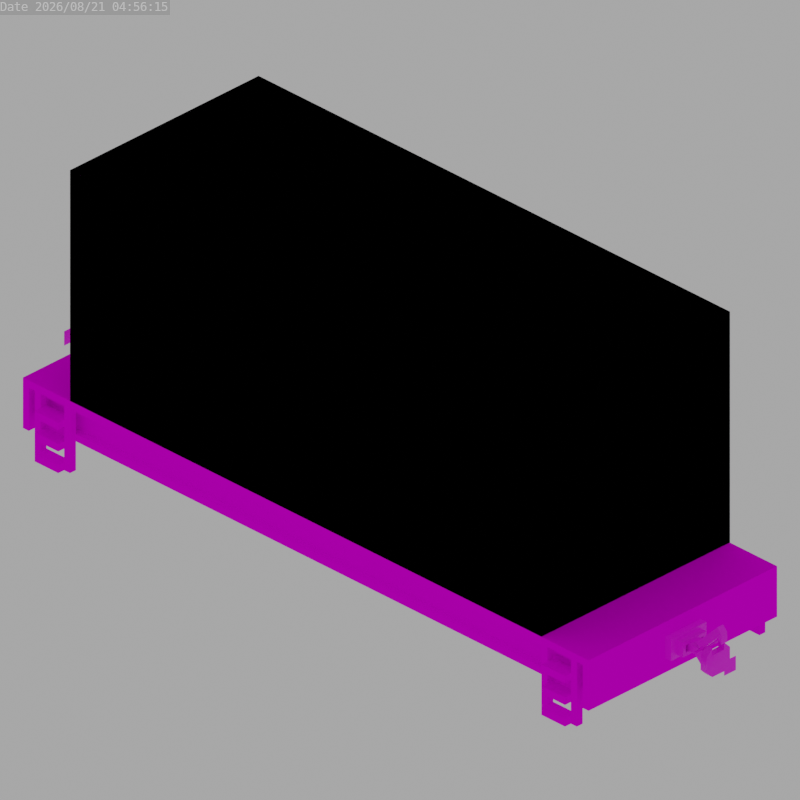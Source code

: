# Source: kitsune_stormpeak_flat_wagon.blend  (saved by Blender 3.6.13; exported with 4.5.12 LTS)
import bpy
from mathutils import Matrix  # noqa: F401  (used for matrix-valued properties, if any)

bpy.ops.wm.read_factory_settings(use_empty=True)
scene = bpy.context.scene
scene.name = 'Scene'

# ---- images (referenced by path relative to the original .blend; pixels are not part of the script)
import os
ASSET_DIR = os.environ.get("B2B_ASSET_DIR", "")  # directory of the original .blend (textures are referenced by path, not embedded)
HERE = os.path.dirname(os.path.abspath(__file__))  # packed textures are extracted next to this script under _unpacked/

def load_image(name, relpath, width, height, colorspace="sRGB"):
    """Load a texture the original file referenced (path relative to the .blend, or extracted next to this script)."""
    p = next((c for c in (os.path.join(HERE, relpath), os.path.join(ASSET_DIR, relpath)) if relpath and os.path.exists(c)), "")
    if p:
        img = bpy.data.images.load(p, check_existing=True)
        img.name = name
    else:  # same state as the original file: an image datablock whose file is absent (Cycles renders it pink)
        img = bpy.data.images.new(name, width, height)
        img.source = "FILE"
        img.filepath = "//" + (relpath or name)
    img.colorspace_settings.name = colorspace
    return img
img_base_png = load_image('base.png', 'base.png', 1024, 1024, 'sRGB')
img_container_png = load_image('container.png', 'container.png', 1024, 1024, 'sRGB')
img_coupler_png = load_image('coupler.png', 'coupler.png', 1024, 1024, 'sRGB')
img_bogie_png = load_image('bogie.png', 'bogie.png', 1024, 1024, 'sRGB')

# ---- materials (node trees are filled in below, after node groups)
mat_base = bpy.data.materials.new('Base')
mat_container = bpy.data.materials.new('Container')
mat_coupler = bpy.data.materials.new('Coupler')
mat_secondary = bpy.data.materials.new('Secondary')
mat_secondary.alpha_threshold = 0.0
mat_secondary.roughness = 0.5
mat_secondary.line_color = (0.0, 0.0, 0.0, 1.0)

# ---- node groups
ng_auto_smooth = bpy.data.node_groups.new('Auto Smooth', 'GeometryNodeTree')
_s = ng_auto_smooth.interface.new_socket(name='Geometry', in_out='OUTPUT', socket_type='NodeSocketGeometry')
_s = ng_auto_smooth.interface.new_socket(name='Geometry', in_out='INPUT', socket_type='NodeSocketGeometry')
_s = ng_auto_smooth.interface.new_socket(name='Angle', in_out='INPUT', socket_type='NodeSocketFloat')
_s.subtype = 'ANGLE'
_s.min_value = 0.0
_s.max_value = 3.142
ng_auto_smooth.is_modifier = True
_N = ng_auto_smooth.nodes; _L = ng_auto_smooth.links
n0 = _N.new('NodeGroupOutput'); n0.name = 'Group Output'; n0.location = (480, -100)
n1 = _N.new('NodeGroupInput'); n1.name = 'Group Input'; n1.location = (-420, -300)
n2 = _N.new('NodeGroupInput'); n2.name = 'Group Input.001'; n2.location = (-60, -100)
n3 = _N.new('GeometryNodeSetShadeSmooth'); n3.name = 'Set Shade Smooth'; n3.location = (120, -100)
n3.domain = 'EDGE'
n4 = _N.new('GeometryNodeSetShadeSmooth'); n4.name = 'Set Shade Smooth.001'; n4.location = (300, -100)
n5 = _N.new('GeometryNodeInputMeshEdgeAngle'); n5.name = 'Edge Angle'; n5.location = (-420, -220)
n6 = _N.new('GeometryNodeInputEdgeSmooth'); n6.name = 'Is Edge Smooth'; n6.location = (-60, -160)
n7 = _N.new('GeometryNodeInputShadeSmooth'); n7.name = 'Is Face Smooth'; n7.location = (-240, -340)
n8 = _N.new('FunctionNodeBooleanMath'); n8.name = 'Boolean Math'; n8.location = (-60, -220)
n9 = _N.new('FunctionNodeCompare'); n9.name = 'Compare'; n9.location = (-240, -180)
n9.operation = 'LESS_EQUAL'
_L.new(n5.outputs[0], n9.inputs[0])
_L.new(n4.outputs[0], n0.inputs[0])
_L.new(n1.outputs[1], n9.inputs[1])
_L.new(n9.outputs[0], n8.inputs[0])
_L.new(n7.outputs[0], n8.inputs[1])
_L.new(n2.outputs[0], n3.inputs[0])
_L.new(n6.outputs[0], n3.inputs[1])
_L.new(n3.outputs[0], n4.inputs[0])
_L.new(n8.outputs[0], n3.inputs[2])
n0.is_active_output = True

# ---- material node trees
mat_base.use_nodes = True; mat_base.node_tree.nodes.clear()
_N = mat_base.node_tree.nodes; _L = mat_base.node_tree.links
n0 = _N.new('ShaderNodeBsdfPrincipled'); n0.name = 'Principled BSDF'; n0.location = (10, 300)
n0.distribution = 'GGX'
n0.subsurface_method = 'RANDOM_WALK_SKIN'
n0.inputs[2].default_value = 0.0
n0.inputs[3].default_value = 1.45
n0.inputs[13].default_value = 0.0
n0.inputs[20].default_value = 0.0
n0.inputs[27].default_value = (0.0, 0.0, 0.0, 1.0)
n1 = _N.new('ShaderNodeOutputMaterial'); n1.name = 'Material Output'; n1.location = (300, 300)
n2 = _N.new('ShaderNodeTexImage'); n2.name = 'Image Texture'; n2.location = (-280, 280)
n2.image = img_base_png
n2.interpolation = 'Closest'
_L.new(n0.outputs[0], n1.inputs[0])
_L.new(n2.outputs[0], n0.inputs[0])
_L.new(n2.outputs[1], n0.inputs[4])
n1.is_active_output = True
mat_container.use_nodes = True; mat_container.node_tree.nodes.clear()
_N = mat_container.node_tree.nodes; _L = mat_container.node_tree.links
n0 = _N.new('ShaderNodeBsdfPrincipled'); n0.name = 'Principled BSDF'; n0.location = (10, 300)
n0.distribution = 'GGX'
n0.subsurface_method = 'RANDOM_WALK_SKIN'
n0.inputs[2].default_value = 0.0
n0.inputs[3].default_value = 1.45
n0.inputs[13].default_value = 0.0
n0.inputs[20].default_value = 0.0
n0.inputs[27].default_value = (0.0, 0.0, 0.0, 1.0)
n1 = _N.new('ShaderNodeOutputMaterial'); n1.name = 'Material Output'; n1.location = (300, 300)
n2 = _N.new('ShaderNodeTexImage'); n2.name = 'Image Texture'; n2.location = (-280, 280)
n2.image = img_container_png
n2.interpolation = 'Closest'
_L.new(n0.outputs[0], n1.inputs[0])
_L.new(n2.outputs[0], n0.inputs[0])
_L.new(n2.outputs[1], n0.inputs[4])
n1.is_active_output = True
mat_coupler.use_nodes = True; mat_coupler.node_tree.nodes.clear()
_N = mat_coupler.node_tree.nodes; _L = mat_coupler.node_tree.links
n0 = _N.new('ShaderNodeBsdfPrincipled'); n0.name = 'Principled BSDF'; n0.location = (10, 300)
n0.distribution = 'GGX'
n0.subsurface_method = 'RANDOM_WALK_SKIN'
n0.inputs[3].default_value = 1.45
n0.inputs[27].default_value = (0.0, 0.0, 0.0, 1.0)
n0.inputs[28].default_value = 1.0
n1 = _N.new('ShaderNodeOutputMaterial'); n1.name = 'Material Output'; n1.location = (300, 300)
n2 = _N.new('ShaderNodeTexImage'); n2.name = 'Image Texture'; n2.location = (-280, 280)
n2.image = img_coupler_png
n2.interpolation = 'Closest'
_L.new(n0.outputs[0], n1.inputs[0])
_L.new(n2.outputs[0], n0.inputs[0])
n1.is_active_output = True
mat_secondary.use_nodes = True; mat_secondary.node_tree.nodes.clear()
_N = mat_secondary.node_tree.nodes; _L = mat_secondary.node_tree.links
n0 = _N.new('ShaderNodeOutputMaterial'); n0.name = 'Material Output'; n0.location = (300, 300)
n1 = _N.new('ShaderNodeBsdfPrincipled'); n1.name = 'Principled BSDF'; n1.location = (10, 300)
n1.distribution = 'GGX'
n1.subsurface_method = 'RANDOM_WALK_SKIN'
n1.inputs[3].default_value = 1.45
n1.inputs[27].default_value = (0.0, 0.0, 0.0, 1.0)
n1.inputs[28].default_value = 1.0
n2 = _N.new('ShaderNodeTexImage'); n2.name = 'Image Texture'; n2.location = (-280, 280)
n2.image = img_bogie_png
n2.interpolation = 'Closest'
_L.new(n1.outputs[0], n0.inputs[0])
_L.new(n2.outputs[0], n1.inputs[0])
_L.new(n2.outputs[1], n1.inputs[4])
n0.is_active_output = True

# ---- world
world_world = bpy.data.worlds.new('World'); scene.world = world_world
world_world.use_nodes = True; world_world.node_tree.nodes.clear()
_N = world_world.node_tree.nodes; _L = world_world.node_tree.links
n0 = _N.new('ShaderNodeOutputWorld'); n0.name = 'World Output'; n0.location = (300, 300)
n1 = _N.new('ShaderNodeBackground'); n1.name = 'Background'; n1.location = (10, 300)
n1.inputs[0].default_value = (0.05088, 0.05088, 0.05088, 1.0)
n1.inputs[1].default_value = 8.0
_L.new(n1.outputs[0], n0.inputs[0])
n0.is_active_output = True
world_world.color = (0.05088, 0.05088, 0.05088)
world_world.use_sun_shadow = False
world_world.sun_shadow_jitter_overblur = 0.0

# ---- cameras
cam_camera = bpy.data.cameras.new('Camera')
cam_camera.type = 'ORTHO'

# ---- meshes
me_cube_007 = bpy.data.meshes.new('Cube.007')
me_cube_007.from_pydata([(-47.0, -16.0, 10.0), (-47.0, -16.0, 11.0), (-47.0, 16.0, 10.0), (-47.0, 16.0, 11.0), (47.0, -16.0, 10.0), (47.0, -16.0, 11.0), (47.0, 16.0, 10.0), (47.0, 16.0, 11.0), (48.0, 16.0, 11.0), (48.0, 16.0, 10.0), (48.0, -16.0, 10.0), (48.0, -16.0, 11.0), (47.0, -16.0, 4.0), (47.0, 16.0, 4.0), (48.0, -16.0, 4.0), (48.0, 16.0, 4.0), (-48.0, 16.0, 10.0), (-48.0, -16.0, 10.0), (-48.0, -16.0, 11.0), (-48.0, 16.0, 11.0), (-47.0, 16.0, 4.0), (-47.0, -16.0, 4.0), (-48.0, 16.0, 4.0), (-48.0, -16.0, 4.0), (0.0, 16.0, 10.0), (0.0, 16.0, 11.0), (0.0, -16.0, 10.0), (0.0, -16.0, 11.0), (-46.0, 15.0, 1.0), (-46.0, 15.0, 10.0), (-46.0, 16.0, 1.0), (-46.0, 16.0, 10.0), (-45.0, 15.0, 1.0), (-45.0, 15.0, 10.0), (-45.0, 16.0, 1.0), (-45.0, 16.0, 10.0), (-41.0, 15.0, 1.0), (-41.0, 15.0, 10.0), (-41.0, 16.0, 1.0), (-41.0, 16.0, 10.0), (-40.0, 15.0, 1.0), (-40.0, 15.0, 10.0), (-40.0, 16.0, 1.0), (-40.0, 16.0, 10.0), (-45.0, 15.0, 7.0), (-45.0, 15.0, 8.0), (-45.0, 17.0, 7.0), (-45.0, 17.0, 8.0), (-41.0, 15.0, 7.0), (-41.0, 15.0, 8.0), (-41.0, 17.0, 7.0), (-41.0, 17.0, 8.0), (-45.0, 15.0, 4.0), (-45.0, 15.0, 5.0), (-45.0, 17.0, 4.0), (-45.0, 17.0, 5.0), (-41.0, 15.0, 4.0), (-41.0, 15.0, 5.0), (-41.0, 17.0, 4.0), (-41.0, 17.0, 5.0), (-45.0, 15.0, 1.0), (-45.0, 15.0, 2.0), (-45.0, 17.0, 1.0), (-45.0, 17.0, 2.0), (-41.0, 15.0, 1.0), (-41.0, 15.0, 2.0), (-41.0, 17.0, 1.0), (-41.0, 17.0, 2.0), (-41.0, -17.0, 2.0), (-41.0, -17.0, 1.0), (-41.0, -15.0, 2.0), (-41.0, -15.0, 1.0), (-45.0, -17.0, 2.0), (-45.0, -17.0, 1.0), (-45.0, -15.0, 2.0), (-45.0, -15.0, 1.0), (-41.0, -17.0, 5.0), (-41.0, -17.0, 4.0), (-41.0, -15.0, 5.0), (-41.0, -15.0, 4.0), (-45.0, -17.0, 5.0), (-45.0, -17.0, 4.0), (-45.0, -15.0, 5.0), (-45.0, -15.0, 4.0), (-41.0, -17.0, 8.0), (-41.0, -17.0, 7.0), (-41.0, -15.0, 8.0), (-41.0, -15.0, 7.0), (-45.0, -17.0, 8.0), (-45.0, -17.0, 7.0), (-45.0, -15.0, 8.0), (-45.0, -15.0, 7.0), (-40.0, -16.0, 10.0), (-40.0, -16.0, 1.0), (-40.0, -15.0, 10.0), (-40.0, -15.0, 1.0), (-41.0, -16.0, 10.0), (-41.0, -16.0, 1.0), (-41.0, -15.0, 10.0), (-41.0, -15.0, 1.0), (-45.0, -16.0, 10.0), (-45.0, -16.0, 1.0), (-45.0, -15.0, 10.0), (-45.0, -15.0, 1.0), (-46.0, -16.0, 10.0), (-46.0, -16.0, 1.0), (-46.0, -15.0, 10.0), (-46.0, -15.0, 1.0), (46.0, -15.0, 1.0), (46.0, -15.0, 10.0), (46.0, -16.0, 1.0), (46.0, -16.0, 10.0), (45.0, -15.0, 1.0), (45.0, -15.0, 10.0), (45.0, -16.0, 1.0), (45.0, -16.0, 10.0), (41.0, -15.0, 1.0), (41.0, -15.0, 10.0), (41.0, -16.0, 1.0), (41.0, -16.0, 10.0), (40.0, -15.0, 1.0), (40.0, -15.0, 10.0), (40.0, -16.0, 1.0), (40.0, -16.0, 10.0), (45.0, -15.0, 7.0), (45.0, -15.0, 8.0), (45.0, -17.0, 7.0), (45.0, -17.0, 8.0), (41.0, -15.0, 7.0), (41.0, -15.0, 8.0), (41.0, -17.0, 7.0), (41.0, -17.0, 8.0), (45.0, -15.0, 4.0), (45.0, -15.0, 5.0), (45.0, -17.0, 4.0), (45.0, -17.0, 5.0), (41.0, -15.0, 4.0), (41.0, -15.0, 5.0), (41.0, -17.0, 4.0), (41.0, -17.0, 5.0), (45.0, -15.0, 1.0), (45.0, -15.0, 2.0), (45.0, -17.0, 1.0), (45.0, -17.0, 2.0), (41.0, -15.0, 1.0), (41.0, -15.0, 2.0), (41.0, -17.0, 1.0), (41.0, -17.0, 2.0), (41.0, 17.0, 2.0), (41.0, 17.0, 1.0), (41.0, 15.0, 2.0), (41.0, 15.0, 1.0), (45.0, 17.0, 2.0), (45.0, 17.0, 1.0), (45.0, 15.0, 2.0), (45.0, 15.0, 1.0), (41.0, 17.0, 5.0), (41.0, 17.0, 4.0), (41.0, 15.0, 5.0), (41.0, 15.0, 4.0), (45.0, 17.0, 5.0), (45.0, 17.0, 4.0), (45.0, 15.0, 5.0), (45.0, 15.0, 4.0), (41.0, 17.0, 8.0), (41.0, 17.0, 7.0), (41.0, 15.0, 8.0), (41.0, 15.0, 7.0), (45.0, 17.0, 8.0), (45.0, 17.0, 7.0), (45.0, 15.0, 8.0), (45.0, 15.0, 7.0), (40.0, 16.0, 10.0), (40.0, 16.0, 1.0), (40.0, 15.0, 10.0), (40.0, 15.0, 1.0), (41.0, 16.0, 10.0), (41.0, 16.0, 1.0), (41.0, 15.0, 10.0), (41.0, 15.0, 1.0), (45.0, 16.0, 10.0), (45.0, 16.0, 1.0), (45.0, 15.0, 10.0), (45.0, 15.0, 1.0), (46.0, 16.0, 10.0), (46.0, 16.0, 1.0), (46.0, 15.0, 10.0), (46.0, 15.0, 1.0), (-47.0, -14.0, 9.0), (-47.0, -13.0, 9.0), (47.0, -14.0, 9.0), (47.0, -13.0, 9.0), (-47.0, -12.0, 10.0), (-47.0, -12.0, 9.0), (47.0, -12.0, 9.0), (47.0, -12.0, 10.0), (-47.0, -15.0, 9.0), (-47.0, -15.0, 10.0), (47.0, -15.0, 10.0), (47.0, -15.0, 9.0), (-47.0, -13.0, 6.0), (-47.0, -14.0, 6.0), (47.0, -13.0, 6.0), (47.0, -14.0, 6.0), (-47.0, -15.0, 6.0), (47.0, -15.0, 6.0), (-47.0, -15.0, 5.0), (47.0, -15.0, 5.0), (47.0, -12.0, 6.0), (-47.0, -12.0, 6.0), (47.0, -12.0, 5.0), (-47.0, -12.0, 5.0), (47.0, 14.0, 9.0), (47.0, 13.0, 9.0), (-47.0, 14.0, 9.0), (-47.0, 13.0, 9.0), (47.0, 12.0, 10.0), (47.0, 12.0, 9.0), (-47.0, 12.0, 9.0), (-47.0, 12.0, 10.0), (47.0, 15.0, 9.0), (47.0, 15.0, 10.0), (-47.0, 15.0, 10.0), (-47.0, 15.0, 9.0), (47.0, 13.0, 6.0), (47.0, 14.0, 6.0), (-47.0, 13.0, 6.0), (-47.0, 14.0, 6.0), (47.0, 15.0, 6.0), (-47.0, 15.0, 6.0), (47.0, 15.0, 5.0), (-47.0, 15.0, 5.0), (-47.0, 12.0, 6.0), (47.0, 12.0, 6.0), (-47.0, 12.0, 5.0), (47.0, 12.0, 5.0), (0.0, -13.0, 9.0), (0.0, -14.0, 9.0), (0.0, -12.0, 9.0), (0.0, -12.0, 10.0), (0.0, -15.0, 9.0), (0.0, -15.0, 10.0), (0.0, -13.0, 6.0), (0.0, -14.0, 6.0), (0.0, -15.0, 6.0), (0.0, -15.0, 5.0), (0.0, -12.0, 6.0), (0.0, -12.0, 5.0), (0.0, 13.0, 9.0), (0.0, 14.0, 9.0), (0.0, 12.0, 9.0), (0.0, 12.0, 10.0), (0.0, 15.0, 9.0), (0.0, 15.0, 10.0), (0.0, 13.0, 6.0), (0.0, 14.0, 6.0), (0.0, 15.0, 6.0), (0.0, 15.0, 5.0), (0.0, 12.0, 6.0), (0.0, 12.0, 5.0), (-47.0, -16.0, 11.0), (-47.0, 16.0, 11.0), (47.0, -16.0, 11.0), (47.0, 16.0, 11.0), (0.0, 16.0, 11.0), (0.0, -16.0, 11.0)], [], [(1, 3, 19, 18), (24, 25, 7, 6), (5, 4, 10, 11), (26, 27, 1, 0), (24, 6, 4, 26), (9, 8, 11, 10), (9, 10, 14, 15), (7, 5, 11, 8), (6, 7, 8, 9), (12, 13, 15, 14), (4, 6, 13, 12), (6, 9, 15, 13), (10, 4, 12, 14), (17, 18, 19, 16), (16, 2, 20, 22), (3, 2, 16, 19), (0, 1, 18, 17), (20, 21, 23, 22), (2, 0, 21, 20), (0, 17, 23, 21), (17, 16, 22, 23), (4, 5, 27, 26), (2, 3, 25, 24), (2, 24, 26, 0), (28, 29, 31, 30), (30, 31, 35, 34), (34, 35, 33, 32), (32, 33, 29, 28), (30, 34, 32, 28), (54, 55, 59, 58), (36, 37, 39, 38), (38, 39, 43, 42), (42, 43, 41, 40), (40, 41, 37, 36), (38, 42, 40, 36), (52, 53, 55, 54), (44, 45, 47, 46), (46, 47, 51, 50), (50, 51, 49, 48), (48, 49, 45, 44), (46, 50, 48, 44), (51, 47, 45, 49), (58, 59, 57, 56), (56, 57, 53, 52), (54, 58, 56, 52), (59, 55, 53, 57), (62, 63, 67, 66), (60, 61, 63, 62), (66, 67, 65, 64), (64, 65, 61, 60), (62, 66, 64, 60), (67, 63, 61, 65), (68, 70, 74, 72), (73, 75, 71, 69), (71, 75, 74, 70), (69, 71, 70, 68), (75, 73, 72, 74), (73, 69, 68, 72), (76, 78, 82, 80), (81, 83, 79, 77), (79, 83, 82, 78), (77, 79, 78, 76), (84, 86, 90, 88), (89, 91, 87, 85), (87, 91, 90, 86), (85, 87, 86, 84), (89, 85, 84, 88), (91, 89, 88, 90), (83, 81, 80, 82), (97, 99, 95, 93), (95, 99, 98, 94), (93, 95, 94, 92), (97, 93, 92, 96), (99, 97, 96, 98), (81, 77, 76, 80), (105, 107, 103, 101), (103, 107, 106, 102), (101, 103, 102, 100), (105, 101, 100, 104), (107, 105, 104, 106), (108, 109, 111, 110), (110, 111, 115, 114), (114, 115, 113, 112), (112, 113, 109, 108), (110, 114, 112, 108), (134, 135, 139, 138), (116, 117, 119, 118), (118, 119, 123, 122), (122, 123, 121, 120), (120, 121, 117, 116), (118, 122, 120, 116), (132, 133, 135, 134), (124, 125, 127, 126), (126, 127, 131, 130), (130, 131, 129, 128), (128, 129, 125, 124), (126, 130, 128, 124), (131, 127, 125, 129), (138, 139, 137, 136), (136, 137, 133, 132), (134, 138, 136, 132), (139, 135, 133, 137), (142, 143, 147, 146), (140, 141, 143, 142), (146, 147, 145, 144), (144, 145, 141, 140), (142, 146, 144, 140), (147, 143, 141, 145), (148, 150, 154, 152), (153, 155, 151, 149), (151, 155, 154, 150), (149, 151, 150, 148), (155, 153, 152, 154), (153, 149, 148, 152), (156, 158, 162, 160), (161, 163, 159, 157), (159, 163, 162, 158), (157, 159, 158, 156), (164, 166, 170, 168), (169, 171, 167, 165), (167, 171, 170, 166), (165, 167, 166, 164), (169, 165, 164, 168), (171, 169, 168, 170), (163, 161, 160, 162), (177, 179, 175, 173), (175, 179, 178, 174), (173, 175, 174, 172), (177, 173, 172, 176), (179, 177, 176, 178), (161, 157, 156, 160), (185, 187, 183, 181), (183, 187, 186, 182), (181, 183, 182, 180), (185, 181, 180, 184), (187, 185, 184, 186), (237, 188, 201, 243), (238, 239, 195, 194), (236, 189, 193, 238), (240, 241, 197, 196), (237, 190, 199, 240), (236, 191, 202, 242), (244, 204, 206, 245), (243, 201, 204, 244), (246, 208, 210, 247), (242, 202, 208, 246), (249, 212, 225, 255), (250, 251, 219, 218), (248, 213, 217, 250), (252, 253, 221, 220), (249, 214, 223, 252), (248, 215, 226, 254), (192, 197, 241, 239), (256, 228, 230, 257), (255, 225, 228, 256), (258, 232, 234, 259), (254, 226, 232, 258), (233, 258, 259, 235), (229, 256, 257, 231), (257, 230, 235, 259), (227, 255, 256, 229), (224, 254, 258, 233), (223, 222, 253, 252), (217, 216, 251, 250), (231, 257, 259, 234), (214, 249, 255, 227), (212, 249, 252, 220), (253, 222, 219, 251), (215, 248, 250, 218), (213, 248, 254, 224), (209, 246, 247, 211), (205, 244, 245, 207), (216, 221, 253, 251), (245, 206, 211, 247), (203, 243, 244, 205), (200, 242, 246, 209), (199, 198, 241, 240), (193, 192, 239, 238), (207, 245, 247, 210), (190, 237, 243, 203), (188, 237, 240, 196), (241, 198, 195, 239), (191, 236, 238, 194), (189, 236, 242, 200), (264, 261, 260, 265), (263, 264, 265, 262)])
me_cube_007.polygons.foreach_set('use_smooth', [True] * 186)
_k = set([(0, 1), (0, 2), (0, 17), (0, 21), (0, 26), (1, 3), (1, 18), (1, 27), (2, 3), (2, 16), (2, 20), (2, 24), (3, 19), (3, 25), (4, 5), (4, 6), (4, 10), (4, 12), (4, 26), (5, 7), (5, 11), (5, 27), (6, 7), (6, 9), (6, 13), (6, 24), (7, 8), (7, 25), (8, 9), (8, 11), (9, 10), (9, 15), (10, 11), (10, 14), (12, 13), (12, 14), (13, 15), (14, 15), (16, 17), (16, 19), (16, 22), (17, 18), (17, 23), (18, 19), (20, 21), (20, 22), (21, 23), (22, 23), (24, 25), (24, 26), (26, 27), (28, 29), (28, 30), (28, 32), (29, 31), (29, 33), (30, 31), (30, 34), (31, 35), (32, 33), (32, 34), (33, 35), (34, 35), (36, 37), (36, 38), (36, 40), (37, 39), (37, 41), (38, 39), (38, 42), (39, 43), (40, 41), (40, 42), (41, 43), (42, 43), (44, 45), (44, 46), (44, 48), (45, 47), (45, 49), (46, 47), (46, 50), (47, 51), (48, 49), (48, 50), (49, 51), (50, 51), (52, 53), (52, 54), (52, 56), (53, 55), (53, 57), (54, 55), (54, 58), (55, 59), (56, 57), (56, 58), (57, 59), (58, 59), (60, 61), (60, 62), (60, 64), (61, 63), (61, 65), (62, 63), (62, 66), (63, 67), (64, 65), (64, 66), (65, 67), (66, 67), (68, 69), (68, 70), (68, 72), (69, 71), (69, 73), (70, 71), (70, 74), (71, 75), (72, 73), (72, 74), (73, 75), (74, 75), (76, 77), (76, 78), (76, 80), (77, 79), (77, 81), (78, 79), (78, 82), (79, 83), (80, 81), (80, 82), (81, 83), (82, 83), (84, 85), (84, 86), (84, 88), (85, 87), (85, 89), (86, 87), (86, 90), (87, 91), (88, 89), (88, 90), (89, 91), (90, 91), (92, 93), (92, 94), (92, 96), (93, 95), (93, 97), (94, 95), (94, 98), (95, 99), (96, 97), (96, 98), (97, 99), (98, 99), (100, 101), (100, 102), (100, 104), (101, 103), (101, 105), (102, 103), (102, 106), (103, 107), (104, 105), (104, 106), (105, 107), (106, 107), (108, 109), (108, 110), (108, 112), (109, 111), (109, 113), (110, 111), (110, 114), (111, 115), (112, 113), (112, 114), (113, 115), (114, 115), (116, 117), (116, 118), (116, 120), (117, 119), (117, 121), (118, 119), (118, 122), (119, 123), (120, 121), (120, 122), (121, 123), (122, 123), (124, 125), (124, 126), (124, 128), (125, 127), (125, 129), (126, 127), (126, 130), (127, 131), (128, 129), (128, 130), (129, 131), (130, 131), (132, 133), (132, 134), (132, 136), (133, 135), (133, 137), (134, 135), (134, 138), (135, 139), (136, 137), (136, 138), (137, 139), (138, 139), (140, 141), (140, 142), (140, 144), (141, 143), (141, 145), (142, 143), (142, 146), (143, 147), (144, 145), (144, 146), (145, 147), (146, 147), (148, 149), (148, 150), (148, 152), (149, 151), (149, 153), (150, 151), (150, 154), (151, 155), (152, 153), (152, 154), (153, 155), (154, 155), (156, 157), (156, 158), (156, 160), (157, 159), (157, 161), (158, 159), (158, 162), (159, 163), (160, 161), (160, 162), (161, 163), (162, 163), (164, 165), (164, 166), (164, 168), (165, 167), (165, 169), (166, 167), (166, 170), (167, 171), (168, 169), (168, 170), (169, 171), (170, 171), (172, 173), (172, 174), (172, 176), (173, 175), (173, 177), (174, 175), (174, 178), (175, 179), (176, 177), (176, 178), (177, 179), (178, 179), (180, 181), (180, 182), (180, 184), (181, 183), (181, 185), (182, 183), (182, 186), (183, 187), (184, 185), (184, 186), (185, 187), (186, 187), (188, 196), (188, 201), (188, 237), (189, 193), (189, 200), (189, 236), (190, 199), (190, 203), (190, 237), (191, 194), (191, 202), (191, 236), (192, 193), (192, 197), (192, 239), (193, 238), (194, 195), (194, 238), (195, 198), (195, 239), (196, 197), (196, 240), (197, 241), (198, 199), (198, 241), (199, 240), (200, 209), (200, 242), (201, 204), (201, 243), (202, 208), (202, 242), (203, 205), (203, 243), (204, 206), (204, 244), (205, 207), (205, 244), (206, 211), (206, 245), (207, 210), (207, 245), (208, 210), (208, 246), (209, 211), (209, 246), (210, 247), (211, 247), (212, 220), (212, 225), (212, 249), (213, 217), (213, 224), (213, 248), (214, 223), (214, 227), (214, 249), (215, 218), (215, 226), (215, 248), (216, 217), (216, 221), (216, 251), (217, 250), (218, 219), (218, 250), (219, 222), (219, 251), (220, 221), (220, 252), (221, 253), (222, 223), (222, 253), (223, 252), (224, 233), (224, 254), (225, 228), (225, 255), (226, 232), (226, 254), (227, 229), (227, 255), (228, 230), (228, 256), (229, 231), (229, 256), (230, 235), (230, 257), (231, 234), (231, 257), (232, 234), (232, 258), (233, 235), (233, 258), (234, 259), (235, 259), (236, 238), (236, 242), (237, 240), (237, 243), (238, 239), (239, 241), (240, 241), (242, 246), (243, 244), (244, 245), (245, 247), (246, 247), (248, 250), (248, 254), (249, 252), (249, 255), (250, 251), (251, 253), (252, 253), (254, 258), (255, 256), (256, 257), (257, 259), (258, 259), (260, 261), (260, 265), (261, 264), (262, 263), (262, 265), (263, 264), (264, 265)])
me_cube_007.attributes.new('sharp_edge', 'BOOLEAN', 'EDGE').data.foreach_set('value', [ (min(e.vertices), max(e.vertices)) in _k for e in me_cube_007.edges])
_uv = me_cube_007.uv_layers.new(name='UVMap')
_uv.uv.foreach_set('vector', [0.2578, 0.25, 0.2578, 0.0, 0.25, 0.0, 0.25, 0.25, 0.6328, 0.2578, 0.6328, 0.25, 0.2578, 0.25, 0.2578, 0.2578, 0.2578, 0.25, 0.2578, 0.2578, 0.25, 0.2578, 0.25, 0.25, 0.6328, 0.2578, 0.6328, 0.25, 0.2578, 0.25, 0.2578, 0.2578, 1.49e-08, 0.3672, 0.0, 0.0, 0.25, 0.0, 0.25, 0.3672, 0.3359, 0.5156, 0.3281, 0.5156, 0.3281, 0.2656, 0.3359, 0.2656, 0.3359, 0.5156, 0.3359, 0.2656, 0.3828, 0.2656, 0.3828, 0.5156, 0.2578, 0.0, 0.2578, 0.25, 0.25, 0.25, 0.25, 0.0, 0.2578, 0.2578, 0.2578, 0.25, 0.25, 0.25, 0.25, 0.2578, 0.25, 0.4141, 0.0, 0.4141, 0.0, 0.4219, 0.25, 0.4219, 0.25, 0.3672, 0.0, 0.3672, 0.0, 0.4141, 0.25, 0.4141, 0.2578, 0.2578, 0.25, 0.2578, 0.25, 0.3047, 0.2578, 0.3047, 0.25, 0.2578, 0.2578, 0.2578, 0.2578, 0.3047, 0.25, 0.3047, 0.3359, 0.2656, 0.3281, 0.2656, 0.3281, 0.5156, 0.3359, 0.5156, 0.25, 0.2578, 0.2578, 0.2578, 0.2578, 0.3047, 0.25, 0.3047, 0.2578, 0.25, 0.2578, 0.2578, 0.25, 0.2578, 0.25, 0.25, 0.2578, 0.2578, 0.2578, 0.25, 0.25, 0.25, 0.25, 0.2578, 0.0, 0.4219, 0.25, 0.4219, 0.25, 0.4141, 0.0, 0.4141, 0.0, 0.3672, 0.25, 0.3672, 0.25, 0.4141, 0.0, 0.4141, 0.2578, 0.2578, 0.25, 0.2578, 0.25, 0.3047, 0.2578, 0.3047, 0.3359, 0.2656, 0.3359, 0.5156, 0.3828, 0.5156, 0.3828, 0.2656, 0.2578, 0.2578, 0.2578, 0.25, 0.6328, 0.25, 0.6328, 0.2578, 0.2578, 0.2578, 0.2578, 0.25, 0.6328, 0.25, 0.6328, 0.2578, 0.0, 0.3672, 0.0, 0.0, 0.25, 0.0, 0.25, 0.3672, 0.2578, 0.5, 0.3281, 0.5, 0.3281, 0.4922, 0.2578, 0.4922, 0.2578, 0.3047, 0.3281, 0.3047, 0.3281, 0.2969, 0.2578, 0.2969, 0.2578, 0.5078, 0.3281, 0.5078, 0.3281, 0.5156, 0.2578, 0.5156, 0.2578, 0.3906, 0.3281, 0.3906, 0.3281, 0.3984, 0.2578, 0.3984, 0.3281, 0.4609, 0.3281, 0.4531, 0.3203, 0.4531, 0.3203, 0.4609, 0.2812, 0.3359, 0.2891, 0.3359, 0.2891, 0.3047, 0.2812, 0.3047, 0.2578, 0.5312, 0.3281, 0.5312, 0.3281, 0.5234, 0.2578, 0.5234, 0.2578, 0.3438, 0.3281, 0.3438, 0.3281, 0.3359, 0.2578, 0.3359, 0.2578, 0.5391, 0.3281, 0.5391, 0.3281, 0.5469, 0.2578, 0.5469, 0.2578, 0.3516, 0.3281, 0.3516, 0.3281, 0.3594, 0.2578, 0.3594, 0.3281, 0.4844, 0.3281, 0.4766, 0.3203, 0.4766, 0.3203, 0.4844, 0.2812, 0.4609, 0.2891, 0.4609, 0.2891, 0.4453, 0.2812, 0.4453, 0.2969, 0.4609, 0.3047, 0.4609, 0.3047, 0.4453, 0.2969, 0.4453, 0.3047, 0.3359, 0.3125, 0.3359, 0.3125, 0.3047, 0.3047, 0.3047, 0.2969, 0.4688, 0.3047, 0.4688, 0.3047, 0.4844, 0.2969, 0.4844, 0.3047, 0.3594, 0.3125, 0.3594, 0.3125, 0.3906, 0.3047, 0.3906, 0.3281, 0.4375, 0.3281, 0.4062, 0.3125, 0.4062, 0.3125, 0.4375, 0.3203, 0.2578, 0.3203, 0.2891, 0.3047, 0.2891, 0.3047, 0.2578, 0.2812, 0.4688, 0.2891, 0.4688, 0.2891, 0.4844, 0.2812, 0.4844, 0.2812, 0.3594, 0.2891, 0.3594, 0.2891, 0.3906, 0.2812, 0.3906, 0.3047, 0.4375, 0.3047, 0.4062, 0.2891, 0.4062, 0.2891, 0.4375, 0.2969, 0.2578, 0.2969, 0.2891, 0.2812, 0.2891, 0.2812, 0.2578, 0.2578, 0.3359, 0.2656, 0.3359, 0.2656, 0.3047, 0.2578, 0.3047, 0.2656, 0.4609, 0.2734, 0.4609, 0.2734, 0.4453, 0.2656, 0.4453, 0.2656, 0.4688, 0.2734, 0.4688, 0.2734, 0.4844, 0.2656, 0.4844, 0.2578, 0.3594, 0.2656, 0.3594, 0.2656, 0.3906, 0.2578, 0.3906, 0.2812, 0.4375, 0.2812, 0.4062, 0.2656, 0.4062, 0.2656, 0.4375, 0.2734, 0.2578, 0.2734, 0.2891, 0.2578, 0.2891, 0.2578, 0.2578, 0.2734, 0.2578, 0.2578, 0.2578, 0.2578, 0.2891, 0.2734, 0.2891, 0.2812, 0.4375, 0.2656, 0.4375, 0.2656, 0.4062, 0.2812, 0.4062, 0.2578, 0.3594, 0.2578, 0.3906, 0.2656, 0.3906, 0.2656, 0.3594, 0.2656, 0.4688, 0.2656, 0.4844, 0.2734, 0.4844, 0.2734, 0.4688, 0.2656, 0.4609, 0.2656, 0.4453, 0.2734, 0.4453, 0.2734, 0.4609, 0.2578, 0.3359, 0.2578, 0.3047, 0.2656, 0.3047, 0.2656, 0.3359, 0.2969, 0.2578, 0.2812, 0.2578, 0.2812, 0.2891, 0.2969, 0.2891, 0.3047, 0.4375, 0.2891, 0.4375, 0.2891, 0.4062, 0.3047, 0.4062, 0.2812, 0.3594, 0.2812, 0.3906, 0.2891, 0.3906, 0.2891, 0.3594, 0.2812, 0.4688, 0.2812, 0.4844, 0.2891, 0.4844, 0.2891, 0.4688, 0.3203, 0.2578, 0.3047, 0.2578, 0.3047, 0.2891, 0.3203, 0.2891, 0.3281, 0.4375, 0.3125, 0.4375, 0.3125, 0.4062, 0.3281, 0.4062, 0.3047, 0.3594, 0.3047, 0.3906, 0.3125, 0.3906, 0.3125, 0.3594, 0.2969, 0.4688, 0.2969, 0.4844, 0.3047, 0.4844, 0.3047, 0.4688, 0.3047, 0.3359, 0.3047, 0.3047, 0.3125, 0.3047, 0.3125, 0.3359, 0.2969, 0.4609, 0.2969, 0.4453, 0.3047, 0.4453, 0.3047, 0.4609, 0.2812, 0.4609, 0.2812, 0.4453, 0.2891, 0.4453, 0.2891, 0.4609, 0.3281, 0.4844, 0.3203, 0.4844, 0.3203, 0.4766, 0.3281, 0.4766, 0.2578, 0.3516, 0.2578, 0.3594, 0.3281, 0.3594, 0.3281, 0.3516, 0.2578, 0.5391, 0.2578, 0.5469, 0.3281, 0.5469, 0.3281, 0.5391, 0.2578, 0.3438, 0.2578, 0.3359, 0.3281, 0.3359, 0.3281, 0.3438, 0.2578, 0.5312, 0.2578, 0.5234, 0.3281, 0.5234, 0.3281, 0.5312, 0.2812, 0.3359, 0.2812, 0.3047, 0.2891, 0.3047, 0.2891, 0.3359, 0.3281, 0.4609, 0.3203, 0.4609, 0.3203, 0.4531, 0.3281, 0.4531, 0.2578, 0.3906, 0.2578, 0.3984, 0.3281, 0.3984, 0.3281, 0.3906, 0.2578, 0.5078, 0.2578, 0.5156, 0.3281, 0.5156, 0.3281, 0.5078, 0.2578, 0.3047, 0.2578, 0.2969, 0.3281, 0.2969, 0.3281, 0.3047, 0.2578, 0.5, 0.2578, 0.4922, 0.3281, 0.4922, 0.3281, 0.5, 0.2578, 0.5, 0.3281, 0.5, 0.3281, 0.4922, 0.2578, 0.4922, 0.2578, 0.3047, 0.3281, 0.3047, 0.3281, 0.2969, 0.2578, 0.2969, 0.2578, 0.5078, 0.3281, 0.5078, 0.3281, 0.5156, 0.2578, 0.5156, 0.2578, 0.3906, 0.3281, 0.3906, 0.3281, 0.3984, 0.2578, 0.3984, 0.3281, 0.4609, 0.3281, 0.4531, 0.3203, 0.4531, 0.3203, 0.4609, 0.2812, 0.3359, 0.2891, 0.3359, 0.2891, 0.3047, 0.2812, 0.3047, 0.2578, 0.5312, 0.3281, 0.5312, 0.3281, 0.5234, 0.2578, 0.5234, 0.2578, 0.3438, 0.3281, 0.3438, 0.3281, 0.3359, 0.2578, 0.3359, 0.2578, 0.5391, 0.3281, 0.5391, 0.3281, 0.5469, 0.2578, 0.5469, 0.2578, 0.3516, 0.3281, 0.3516, 0.3281, 0.3594, 0.2578, 0.3594, 0.3281, 0.4844, 0.3281, 0.4766, 0.3203, 0.4766, 0.3203, 0.4844, 0.2812, 0.4609, 0.2891, 0.4609, 0.2891, 0.4453, 0.2812, 0.4453, 0.2969, 0.4609, 0.3047, 0.4609, 0.3047, 0.4453, 0.2969, 0.4453, 0.3047, 0.3359, 0.3125, 0.3359, 0.3125, 0.3047, 0.3047, 0.3047, 0.2969, 0.4688, 0.3047, 0.4688, 0.3047, 0.4844, 0.2969, 0.4844, 0.3047, 0.3594, 0.3125, 0.3594, 0.3125, 0.3906, 0.3047, 0.3906, 0.3281, 0.4375, 0.3281, 0.4062, 0.3125, 0.4062, 0.3125, 0.4375, 0.3203, 0.2578, 0.3203, 0.2891, 0.3047, 0.2891, 0.3047, 0.2578, 0.2812, 0.4688, 0.2891, 0.4688, 0.2891, 0.4844, 0.2812, 0.4844, 0.2812, 0.3594, 0.2891, 0.3594, 0.2891, 0.3906, 0.2812, 0.3906, 0.3047, 0.4375, 0.3047, 0.4062, 0.2891, 0.4062, 0.2891, 0.4375, 0.2969, 0.2578, 0.2969, 0.2891, 0.2812, 0.2891, 0.2812, 0.2578, 0.2578, 0.3359, 0.2656, 0.3359, 0.2656, 0.3047, 0.2578, 0.3047, 0.2656, 0.4609, 0.2734, 0.4609, 0.2734, 0.4453, 0.2656, 0.4453, 0.2656, 0.4688, 0.2734, 0.4688, 0.2734, 0.4844, 0.2656, 0.4844, 0.2578, 0.3594, 0.2656, 0.3594, 0.2656, 0.3906, 0.2578, 0.3906, 0.2812, 0.4375, 0.2812, 0.4062, 0.2656, 0.4062, 0.2656, 0.4375, 0.2734, 0.2578, 0.2734, 0.2891, 0.2578, 0.2891, 0.2578, 0.2578, 0.2734, 0.2578, 0.2578, 0.2578, 0.2578, 0.2891, 0.2734, 0.2891, 0.2812, 0.4375, 0.2656, 0.4375, 0.2656, 0.4062, 0.2812, 0.4062, 0.2578, 0.3594, 0.2578, 0.3906, 0.2656, 0.3906, 0.2656, 0.3594, 0.2656, 0.4688, 0.2656, 0.4844, 0.2734, 0.4844, 0.2734, 0.4688, 0.2656, 0.4609, 0.2656, 0.4453, 0.2734, 0.4453, 0.2734, 0.4609, 0.2578, 0.3359, 0.2578, 0.3047, 0.2656, 0.3047, 0.2656, 0.3359, 0.2969, 0.2578, 0.2812, 0.2578, 0.2812, 0.2891, 0.2969, 0.2891, 0.3047, 0.4375, 0.2891, 0.4375, 0.2891, 0.4062, 0.3047, 0.4062, 0.2812, 0.3594, 0.2812, 0.3906, 0.2891, 0.3906, 0.2891, 0.3594, 0.2812, 0.4688, 0.2812, 0.4844, 0.2891, 0.4844, 0.2891, 0.4688, 0.3203, 0.2578, 0.3047, 0.2578, 0.3047, 0.2891, 0.3203, 0.2891, 0.3281, 0.4375, 0.3125, 0.4375, 0.3125, 0.4062, 0.3281, 0.4062, 0.3047, 0.3594, 0.3047, 0.3906, 0.3125, 0.3906, 0.3125, 0.3594, 0.2969, 0.4688, 0.2969, 0.4844, 0.3047, 0.4844, 0.3047, 0.4688, 0.3047, 0.3359, 0.3047, 0.3047, 0.3125, 0.3047, 0.3125, 0.3359, 0.2969, 0.4609, 0.2969, 0.4453, 0.3047, 0.4453, 0.3047, 0.4609, 0.2812, 0.4609, 0.2812, 0.4453, 0.2891, 0.4453, 0.2891, 0.4609, 0.3281, 0.4844, 0.3203, 0.4844, 0.3203, 0.4766, 0.3281, 0.4766, 0.2578, 0.3516, 0.2578, 0.3594, 0.3281, 0.3594, 0.3281, 0.3516, 0.2578, 0.5391, 0.2578, 0.5469, 0.3281, 0.5469, 0.3281, 0.5391, 0.2578, 0.3438, 0.2578, 0.3359, 0.3281, 0.3359, 0.3281, 0.3438, 0.2578, 0.5312, 0.2578, 0.5234, 0.3281, 0.5234, 0.3281, 0.5312, 0.2812, 0.3359, 0.2812, 0.3047, 0.2891, 0.3047, 0.2891, 0.3359, 0.3281, 0.4609, 0.3203, 0.4609, 0.3203, 0.4531, 0.3281, 0.4531, 0.2578, 0.3906, 0.2578, 0.3984, 0.3281, 0.3984, 0.3281, 0.3906, 0.2578, 0.5078, 0.2578, 0.5156, 0.3281, 0.5156, 0.3281, 0.5078, 0.2578, 0.3047, 0.2578, 0.2969, 0.3281, 0.2969, 0.3281, 0.3047, 0.2578, 0.5, 0.2578, 0.4922, 0.3281, 0.4922, 0.3281, 0.5, 0.6328, 0.1094, 1.0, 0.1094, 1.0, 0.08594, 0.6328, 0.08594, 0.6328, 0.01562, 0.6328, 0.02344, 1.0, 0.02344, 1.0, 0.01562, 0.6328, 0.007812, 1.0, 0.007812, 1.0, 0.01562, 0.6328, 0.01562, 0.6328, 0.07812, 0.6328, 0.08594, 1.0, 0.08594, 1.0, 0.07812, 0.6328, 0.1406, 1.0, 0.1406, 1.0, 0.1328, 0.6328, 0.1328, 0.6328, 0.07031, 1.0, 0.07031, 1.0, 0.04688, 0.6328, 0.04688, 0.6328, 0.03125, 1.0, 0.03125, 1.0, 0.02344, 0.6328, 0.02344, 0.6328, 0.03906, 1.0, 0.03906, 1.0, 0.03125, 0.6328, 0.03125, 0.6328, 0.04688, 1.0, 0.04688, 1.0, 0.03906, 0.6328, 0.03906, 0.6328, 0.07031, 1.0, 0.07031, 1.0, 0.07812, 0.6328, 0.07812, 0.6328, 0.1094, 1.0, 0.1094, 1.0, 0.08594, 0.6328, 0.08594, 0.6328, 0.01562, 0.6328, 0.02344, 1.0, 0.02344, 1.0, 0.01562, 0.6328, 0.007812, 1.0, 0.007812, 1.0, 0.01562, 0.6328, 0.01562, 0.6328, 0.07812, 0.6328, 0.08594, 1.0, 0.08594, 1.0, 0.07812, 0.6328, 0.1406, 1.0, 0.1406, 1.0, 0.1328, 0.6328, 0.1328, 0.6328, 0.07031, 1.0, 0.07031, 1.0, 0.04688, 0.6328, 0.04688, 1.0, 0.1172, 1.0, 0.1172, 0.6328, 0.1172, 0.6328, 0.1172, 0.6328, 0.03125, 1.0, 0.03125, 1.0, 0.02344, 0.6328, 0.02344, 0.6328, 0.03906, 1.0, 0.03906, 1.0, 0.03125, 0.6328, 0.03125, 0.6328, 0.04688, 1.0, 0.04688, 1.0, 0.03906, 0.6328, 0.03906, 0.6328, 0.07031, 1.0, 0.07031, 1.0, 0.07812, 0.6328, 0.07812, 1.0, 0.04688, 0.6328, 0.04688, 0.6328, 0.03906, 1.0, 0.03906, 1.0, 0.03125, 0.6328, 0.03125, 0.6328, 0.02344, 1.0, 0.02344, 0.6328, 0.1406, 1.0, 0.1406, 1.0, 0.1641, 0.6328, 0.1641, 1.0, 0.03906, 0.6328, 0.03906, 0.6328, 0.03125, 1.0, 0.03125, 1.0, 0.07031, 0.6328, 0.07031, 0.6328, 0.07812, 1.0, 0.07812, 1.0, 0.07812, 1.0, 0.08594, 0.6328, 0.08594, 0.6328, 0.07812, 1.0, 0.01562, 1.0, 0.02344, 0.6328, 0.02344, 0.6328, 0.01562, 1.0, 0.1406, 0.6328, 0.1406, 0.6328, 0.1641, 1.0, 0.1641, 1.0, 0.1094, 0.6328, 0.1094, 0.6328, 0.08594, 1.0, 0.08594, 1.0, 0.1406, 0.6328, 0.1406, 0.6328, 0.1328, 1.0, 0.1328, 0.6328, 0.1172, 1.0, 0.1172, 1.0, 0.1172, 0.6328, 0.1172, 1.0, 0.007812, 0.6328, 0.007812, 0.6328, 0.01562, 1.0, 0.01562, 1.0, 0.07031, 0.6328, 0.07031, 0.6328, 0.04688, 1.0, 0.04688, 1.0, 0.04688, 0.6328, 0.04688, 0.6328, 0.03906, 1.0, 0.03906, 1.0, 0.03125, 0.6328, 0.03125, 0.6328, 0.02344, 1.0, 0.02344, 1.0, 0.1172, 1.0, 0.1172, 0.6328, 0.1172, 0.6328, 0.1172, 0.6328, 0.1406, 1.0, 0.1406, 1.0, 0.1641, 0.6328, 0.1641, 1.0, 0.03906, 0.6328, 0.03906, 0.6328, 0.03125, 1.0, 0.03125, 1.0, 0.07031, 0.6328, 0.07031, 0.6328, 0.07812, 1.0, 0.07812, 1.0, 0.07812, 1.0, 0.08594, 0.6328, 0.08594, 0.6328, 0.07812, 1.0, 0.01562, 1.0, 0.02344, 0.6328, 0.02344, 0.6328, 0.01562, 1.0, 0.1406, 0.6328, 0.1406, 0.6328, 0.1641, 1.0, 0.1641, 1.0, 0.1094, 0.6328, 0.1094, 0.6328, 0.08594, 1.0, 0.08594, 1.0, 0.1406, 0.6328, 0.1406, 0.6328, 0.1328, 1.0, 0.1328, 0.6328, 0.1172, 1.0, 0.1172, 1.0, 0.1172, 0.6328, 0.1172, 1.0, 0.007812, 0.6328, 0.007812, 0.6328, 0.01562, 1.0, 0.01562, 1.0, 0.07031, 0.6328, 0.07031, 0.6328, 0.04688, 1.0, 0.04688, 0.6328, 0.0, 0.2578, 0.0, 0.2578, 0.25, 0.6328, 0.25, 0.6328, 0.0, 0.2578, 1.49e-08, 0.2578, 0.25, 0.6328, 0.25])
me_cube_007.materials.append(mat_base)
me_cube_007.update()
me_cube = bpy.data.meshes.new('Cube')
me_cube.from_pydata([(-2.5, -1.0, -1.0), (-2.5, -1.0, 1.0), (-2.5, 1.0, -1.0), (-2.5, 1.0, 1.0), (2.5, -1.0, -1.0), (2.5, -1.0, 1.0), (2.5, 1.0, -1.0), (2.5, 1.0, 1.0)], [], [(0, 1, 3, 2), (2, 3, 7, 6), (6, 7, 5, 4), (4, 5, 1, 0), (7, 3, 1, 5)])
me_cube.polygons.foreach_set('use_smooth', [True] * 5)
_k = set([(0, 1), (0, 2), (0, 4), (1, 3), (1, 5), (2, 3), (2, 6), (3, 7), (4, 5), (4, 6), (5, 7), (6, 7)])
me_cube.attributes.new('sharp_edge', 'BOOLEAN', 'EDGE').data.foreach_set('value', [ (min(e.vertices), max(e.vertices)) in _k for e in me_cube.edges])
_uv = me_cube.uv_layers.new(name='UVMap')
_uv.uv.foreach_set('vector', [1.0, 0.125, 1.0, 0.375, 0.75, 0.375, 0.75, 0.125, 0.75, 0.375, 0.75, 0.625, 0.125, 0.625, 0.125, 0.375, 1.0, 0.125, 1.0, 0.375, 0.75, 0.375, 0.75, 0.125, 0.75, 0.375, 0.75, 0.625, 0.125, 0.625, 0.125, 0.375, 0.125, 0.75, 0.75, 0.75, 0.75, 1.0, 0.125, 1.0])
me_cube.materials.append(mat_container)
me_cube.update()
me_cube_001 = bpy.data.meshes.new('Cube.001')
me_cube_001.from_pydata([(-2.5, -1.0, -1.0), (-2.5, -1.0, 1.0), (-2.5, 1.0, -1.0), (-2.5, 1.0, 1.0), (2.5, -1.0, -1.0), (2.5, -1.0, 1.0), (2.5, 1.0, -1.0), (2.5, 1.0, 1.0)], [], [(0, 1, 3, 2), (2, 3, 7, 6), (6, 7, 5, 4), (4, 5, 1, 0), (7, 3, 1, 5)])
me_cube_001.polygons.foreach_set('use_smooth', [True] * 5)
_k = set([(0, 1), (0, 2), (0, 4), (1, 3), (1, 5), (2, 3), (2, 6), (3, 7), (4, 5), (4, 6), (5, 7), (6, 7)])
me_cube_001.attributes.new('sharp_edge', 'BOOLEAN', 'EDGE').data.foreach_set('value', [ (min(e.vertices), max(e.vertices)) in _k for e in me_cube_001.edges])
_uv = me_cube_001.uv_layers.new(name='UVMap')
_uv.uv.foreach_set('vector', [0.9961, 0.9961, 0.9961, 0.9961, 0.9961, 0.9961, 0.9961, 0.9961, 0.9961, 0.9961, 0.9961, 0.9961, 0.9961, 0.9961, 0.9961, 0.9961, 0.9961, 0.9961, 0.9961, 0.9961, 0.9961, 0.9961, 0.9961, 0.9961, 0.9961, 0.9961, 0.9961, 0.9961, 0.9961, 0.9961, 0.9961, 0.9961, 0.9961, 0.9961, 0.9961, 0.9961, 0.9961, 0.9961, 0.9961, 0.9961])
me_cube_001.materials.append(mat_container)
me_cube_001.update()
me_cube_002 = bpy.data.meshes.new('Cube.002')
me_cube_002.from_pydata([(-0.5, -1.0, -2.0), (-0.5, -2.0, -1.0), (-0.5, -2.0, 1.0), (-0.5, -1.0, 2.0), (-0.5, 2.0, -1.0), (-0.5, 1.0, -2.0), (-0.5, 1.0, 2.0), (-0.5, 2.0, 1.0), (0.5, -2.0, -1.0), (0.5, -1.0, -2.0), (0.5, -1.0, 2.0), (0.5, -2.0, 1.0), (0.5, 1.0, -2.0), (0.5, 2.0, -1.0), (0.5, 2.0, 1.0), (0.5, 1.0, 2.0), (-0.5, -1.0, 1.0), (-0.5, 1.0, 1.0), (0.5, 1.0, 1.0), (0.5, -1.0, -1.0), (0.5, 1.0, -1.0), (1.5, -1.0, -1.0), (1.5, 1.0, -1.0), (2.5, 1.0, 0.0), (4.5, -1.0, 1.0), (4.5, 1.0, 1.0), (4.5, -1.0, 0.0), (4.5, 1.0, 0.0), (4.5, -3.0, -1.0), (4.5, -3.0, 2.0), (4.5, 3.0, -1.0), (4.5, 3.0, 2.0), (5.5, -3.0, -1.0), (5.5, -3.0, 2.0), (5.5, 3.0, -1.0), (5.5, 3.0, 2.0), (3.5, -1.5, 0.0), (3.5, -1.5, 1.0), (3.5, 1.5, 0.0), (3.5, 1.5, 1.0), (4.5, -2.0, -0.5), (4.5, -2.0, 1.5), (4.5, 2.0, -0.5), (4.5, 2.0, 1.5), (3.5, 2.0, -0.5), (3.5, -2.0, -0.5), (3.5, -2.0, 1.5), (3.5, 2.0, 1.5), (4.5, 1.5, 0.0), (4.5, -1.5, 0.0), (4.5, -1.5, 1.0), (4.5, 1.5, 1.0), (0.5, -1.0, 0.0), (0.5, 0.0, 0.0), (0.5, 0.0, 1.0), (0.5, -1.0, 1.0), (-2.5, -1.0, -1.0), (-2.5, -1.0, 1.0), (-2.5, 1.0, -1.0), (-2.5, 1.0, 1.0), (2.5, -1.0, 1.0), (2.5, 0.0, 1.0), (2.5, -1.0, 0.0), (2.5, 0.0, 0.0)], [], [(8, 11, 2, 1), (0, 1, 2, 3, 16, 17, 6, 7, 4, 5), (4, 7, 14, 13), (12, 5, 4, 13), (6, 15, 14, 7), (0, 9, 8, 1), (10, 3, 2, 11), (5, 12, 9, 0), (15, 6, 17, 18), (3, 10, 55, 16), (18, 17, 16, 55, 54), (8, 19, 52, 55, 11), (10, 11, 55), (12, 20, 19, 9), (14, 18, 20, 13), (15, 18, 14), (12, 13, 20), (8, 9, 19), (18, 25, 27, 23, 22, 20), (19, 20, 22, 21), (21, 62, 52, 19), (21, 22, 23, 62), (62, 23, 27, 26), (62, 26, 24, 60), (28, 29, 31, 30), (30, 31, 35, 34), (32, 33, 29, 28), (30, 34, 32, 28), (35, 31, 29, 33), (38, 36, 49, 48), (44, 47, 43, 42), (40, 41, 46, 45), (44, 42, 40, 45), (43, 47, 46, 41), (36, 38, 44, 45), (37, 36, 45, 46), (39, 37, 46, 47), (38, 39, 47, 44), (39, 38, 48, 51), (36, 37, 50, 49), (37, 39, 51, 50), (63, 61, 54, 53), (52, 53, 54, 55), (61, 60, 24, 25, 18, 54), (56, 57, 59, 58), (63, 62, 60, 61), (52, 62, 63, 53)])
me_cube_002.polygons.foreach_set('use_smooth', [1, 1, 1, 1, 1, 1, 1, 1, 1, 1, 1, 1, 1, 1, 1, 1, 1, 1, 1, 1, 1, 1, 1, 1, 1, 1, 1, 1, 1, 1, 1, 1, 1, 1, 1, 1, 1, 1, 1, 1, 1, 1, 1, 1, 0, 1, 1])
_uv = me_cube_002.uv_layers.new(name='UVMap')
_uv.uv.foreach_set('vector', [0.4375, 0.625, 0.4375, 0.75, 0.375, 0.75, 0.375, 0.625, 0.8125, 0.0, 0.75, 0.0625, 0.75, 0.1875, 0.8125, 0.25, 0.8125, 0.1875, 0.9375, 0.1875, 0.9375, 0.25, 1.0, 0.1875, 1.0, 0.0625, 0.9375, 0.0, 0.4375, 0.75, 0.4375, 0.625, 0.5, 0.625, 0.5, 0.75, 0.5, 0.8125, 0.4375, 0.8125, 0.4375, 0.75, 0.5, 0.75, 0.375, 0.9375, 0.4375, 0.9375, 0.4375, 1.0, 0.375, 1.0, 0.4375, 0.9375, 0.5, 0.9375, 0.5, 1.0, 0.4375, 1.0, 0.4375, 0.8125, 0.375, 0.8125, 0.375, 0.75, 0.4375, 0.75, 0.4375, 0.8125, 0.5, 0.8125, 0.5, 0.9375, 0.4375, 0.9375, 0.25, 0.375, 0.1875, 0.375, 0.1875, 0.3125, 0.25, 0.3125, 0.25, 0.375, 0.3125, 0.375, 0.3125, 0.3125, 0.25, 0.3125, 0.4375, 0.9375, 0.375, 0.9375, 0.375, 0.8125, 0.4375, 0.8125, 0.4375, 0.875, 0.4375, 0.0625, 0.5, 0.0625, 0.5, 0.125, 0.5, 0.1875, 0.4375, 0.1875, 0.5, 0.25, 0.4375, 0.1875, 0.5, 0.1875, 0.625, 0.0, 0.625, 0.0625, 0.5, 0.0625, 0.5, 0.0, 0.6875, 0.1875, 0.625, 0.1875, 0.625, 0.0625, 0.6875, 0.0625, 0.625, 0.25, 0.625, 0.1875, 0.6875, 0.1875, 0.625, 0.0, 0.6875, 0.0625, 0.625, 0.0625, 0.4375, 0.0625, 0.5, 0.0, 0.5, 0.0625, 1.0, 1.0, 0.75, 1.0, 0.75, 0.9375, 0.875, 0.9375, 0.9375, 0.875, 1.0, 0.875, 0.75, 0.5, 0.75, 0.625, 0.8125, 0.625, 0.8125, 0.5, 0.8125, 0.6875, 0.875, 0.75, 0.75, 0.75, 0.75, 0.6875, 0.8125, 0.5, 0.8125, 0.625, 0.875, 0.625, 0.875, 0.5, 0.875, 0.5, 0.875, 0.625, 1.0, 0.625, 1.0, 0.5, 0.875, 0.75, 1.0, 0.75, 1.0, 0.8125, 0.875, 0.8125, 0.375, 0.25, 0.375, 0.4375, 0.75, 0.4375, 0.75, 0.25, 0.625, 0.625, 0.625, 0.4375, 0.6875, 0.4375, 0.6875, 0.625, 0.75, 0.4375, 0.75, 0.625, 0.6875, 0.625, 0.6875, 0.4375, 0.625, 0.625, 0.6875, 0.625, 0.6875, 1.0, 0.625, 1.0, 0.75, 1.0, 0.6875, 1.0, 0.6875, 0.625, 0.75, 0.625, 0.4375, 0.625, 0.4375, 0.4375, 0.5, 0.4375, 0.5, 0.625, 0.3125, 0.375, 0.3125, 0.25, 0.375, 0.25, 0.375, 0.375, 0.375, 0.625, 0.375, 0.75, 0.3125, 0.75, 0.3125, 0.625, 0.3125, 0.375, 0.375, 0.375, 0.375, 0.625, 0.3125, 0.625, 0.375, 1.0, 0.3125, 1.0, 0.3125, 0.75, 0.375, 0.75, 0.1562, 0.1562, 0.3438, 0.1562, 0.375, 0.125, 0.125, 0.125, 0.1562, 0.2188, 0.1562, 0.1562, 0.125, 0.125, 0.125, 0.25, 0.3438, 0.2188, 0.1562, 0.2188, 0.125, 0.25, 0.375, 0.25, 0.3438, 0.1562, 0.3438, 0.2188, 0.375, 0.25, 0.375, 0.125, 0.5, 0.5, 0.5, 0.4375, 0.5625, 0.4375, 0.5625, 0.5, 0.5, 0.5625, 0.5, 0.625, 0.5625, 0.625, 0.5625, 0.5625, 0.375, 0.4375, 0.375, 0.625, 0.4375, 0.625, 0.4375, 0.4375, 0.875, 0.75, 0.875, 0.8125, 0.75, 0.8125, 0.75, 0.75, 0.75, 0.6875, 0.8125, 0.6875, 0.8125, 0.75, 0.75, 0.75, 0.875, 0.375, 0.875, 0.3125, 1.0, 0.3125, 1.0, 0.4375, 0.75, 0.4375, 0.75, 0.375, 0.03125, 0.9688, 0.03125, 0.9688, 0.03125, 0.9688, 0.03125, 0.9688, 0.75, 0.6875, 0.8125, 0.6875, 0.8125, 0.75, 0.75, 0.75, 0.75, 0.3125, 0.875, 0.3125, 0.875, 0.375, 0.75, 0.375])
me_cube_002.materials.append(mat_coupler)
me_cube_002.update()
me_cube_003 = bpy.data.meshes.new('Cube.003')
me_cube_003.from_pydata([(-0.1, -2.0, -0.1), (-0.1, -2.0, 0.1), (-0.1, 2.0, -0.1), (-0.1, 2.0, 0.1), (0.1, -2.0, -0.1), (0.1, -2.0, 0.1), (0.1, 2.0, -0.1), (0.1, 2.0, 0.1)], [], [(0, 1, 3, 2), (2, 3, 7, 6), (6, 7, 5, 4), (4, 5, 1, 0), (2, 6, 4, 0), (7, 3, 1, 5)])
me_cube_003.polygons.foreach_set('use_smooth', [True] * 6)
_uv = me_cube_003.uv_layers.new(name='UVMap')
_uv.uv.foreach_set('vector', [0.03125, 0.9688, 0.03125, 0.9688, 0.03125, 0.9688, 0.03125, 0.9688, 0.03125, 0.9688, 0.03125, 0.9688, 0.03125, 0.9688, 0.03125, 0.9688, 0.03125, 0.9688, 0.03125, 0.9688, 0.03125, 0.9688, 0.03125, 0.9688, 0.03125, 0.9688, 0.03125, 0.9688, 0.03125, 0.9688, 0.03125, 0.9688, 0.03125, 0.9688, 0.03125, 0.9688, 0.03125, 0.9688, 0.03125, 0.9688, 0.03125, 0.9688, 0.03125, 0.9688, 0.03125, 0.9688, 0.03125, 0.9688])
me_cube_003.materials.append(mat_coupler)
me_cube_003.update()
me_cube_004 = bpy.data.meshes.new('Cube.004')
me_cube_004.from_pydata([(-4.0, -0.5, 0.0), (-4.0, -0.5, 1.0), (-4.0, 0.5, 0.0), (-4.0, 0.5, 1.0), (0.0, -0.5, 0.0), (0.0, -0.5, 1.0), (0.0, 0.5, 0.0), (0.0, 0.5, 1.0), (-5.0, 0.5, 0.0), (-4.0, -0.5, -1.0), (-5.0, -0.5, 0.0), (-5.0, -0.5, 1.0), (-5.0, 0.5, 1.0), (-4.0, 0.5, -1.0)], [], [(2, 0, 9, 13), (1, 11, 10, 9, 0, 4, 5), (6, 7, 5, 4), (2, 6, 4, 0), (7, 3, 1, 5), (1, 3, 12, 11), (8, 12, 3, 7, 6, 2, 13), (10, 11, 12, 8), (10, 8, 13, 9)])
me_cube_004.polygons.foreach_set('use_smooth', [True] * 9)
_uv = me_cube_004.uv_layers.new(name='UVMap')
_uv.uv.foreach_set('vector', [0.0625, 0.1875, 0.0, 0.1875, 0.0, 0.125, 0.0625, 0.125, 0.0625, 0.875, 0.0, 0.875, 0.0, 0.8125, 0.0625, 0.75, 0.0625, 0.8125, 0.3125, 0.8125, 0.3125, 0.875, 0.125, 0.3125, 0.1875, 0.3125, 0.1875, 0.375, 0.125, 0.375, 0.0, 0.0625, 0.25, 0.0625, 0.25, 0.0, 0.0, 0.0, 0.3125, 0.5, 0.0625, 0.5, 0.0625, 0.4375, 0.3125, 0.4375, 0.0625, 0.4375, 0.0625, 0.5, 0.0, 0.5, 0.0, 0.4375, 0.3125, 0.625, 0.3125, 0.6875, 0.25, 0.6875, 0.0, 0.6875, 0.0, 0.625, 0.25, 0.625, 0.25, 0.5625, 0.0, 0.3125, 0.0, 0.375, 0.0625, 0.375, 0.0625, 0.3125, 0.0, 0.3125, 0.0625, 0.3125, 0.0625, 0.25, 0.0, 0.25])
me_cube_004.materials.append(mat_coupler)
me_cube_004.update()
me_cube_030 = bpy.data.meshes.new('Cube.030')
me_cube_030.from_pydata([(3.5, 4.0, 1.5), (1.5, 4.0, 3.5), (1.5, 4.0, -3.5), (3.5, 4.0, -1.5), (-1.5, 4.0, 3.5), (-3.5, 4.0, 1.5), (-3.5, 4.0, -1.5), (-1.5, 4.0, -3.5), (-2.5, 5.0, -1.5), (-1.5, 5.0, -2.5), (-1.5, 5.0, 2.5), (-2.5, 5.0, 1.5), (-1.5, 6.0, -2.5), (-2.5, 6.0, -1.5), (-2.5, 6.0, 1.5), (-1.5, 6.0, 2.5), (1.5, 5.0, -2.5), (2.5, 5.0, -1.5), (2.5, 5.0, 1.5), (1.5, 5.0, 2.5), (2.5, 6.0, -1.5), (1.5, 6.0, -2.5), (1.5, 6.0, 2.5), (2.5, 6.0, 1.5), (-0.5, 6.0, -1.5), (-1.5, 6.0, -0.5), (-1.5, 6.0, 0.5), (-0.5, 6.0, 1.5), (1.5, 6.0, -0.5), (0.5, 6.0, -1.5), (0.5, 6.0, 1.5), (1.5, 6.0, 0.5), (-0.5, 5.0, 1.5), (0.5, 5.0, 1.5), (-1.5, 5.0, -0.5), (-1.5, 5.0, 0.5), (-0.5, 5.0, -1.5), (0.5, 5.0, -1.5), (1.5, 5.0, 0.5), (1.5, 5.0, -0.5), (-0.5, 9.0, -0.5), (0.5, 9.0, 0.5), (0.5, 0.0, 0.5), (-0.5, 0.0, 0.5), (0.5, 9.0, -0.5), (-0.5, 9.0, 0.5), (0.5, 0.0, -0.5), (-0.5, 0.0, -0.5), (3.5, -4.0, 1.5), (1.5, -4.0, 3.5), (1.5, -4.0, -3.5), (3.5, -4.0, -1.5), (-1.5, -4.0, 3.5), (-3.5, -4.0, 1.5), (-3.5, -4.0, -1.5), (-1.5, -4.0, -3.5), (-2.5, -5.0, -1.5), (-1.5, -5.0, -2.5), (-1.5, -5.0, 2.5), (-2.5, -5.0, 1.5), (-1.5, -6.0, -2.5), (-2.5, -6.0, -1.5), (-2.5, -6.0, 1.5), (-1.5, -6.0, 2.5), (1.5, -5.0, -2.5), (2.5, -5.0, -1.5), (2.5, -5.0, 1.5), (1.5, -5.0, 2.5), (2.5, -6.0, -1.5), (1.5, -6.0, -2.5), (1.5, -6.0, 2.5), (2.5, -6.0, 1.5), (-0.5, -6.0, -1.5), (-1.5, -6.0, -0.5), (-1.5, -6.0, 0.5), (-0.5, -6.0, 1.5), (1.5, -6.0, -0.5), (0.5, -6.0, -1.5), (0.5, -6.0, 1.5), (1.5, -6.0, 0.5), (-0.5, -5.0, 1.5), (0.5, -5.0, 1.5), (-1.5, -5.0, -0.5), (-1.5, -5.0, 0.5), (-0.5, -5.0, -1.5), (0.5, -5.0, -1.5), (1.5, -5.0, 0.5), (1.5, -5.0, -0.5), (-0.5, -9.0, 0.5), (0.5, -9.0, 0.5), (0.5, -9.0, -0.5), (-0.5, -9.0, -0.5)], [], [(19, 10, 4, 1), (20, 23, 18, 17), (22, 15, 10, 19), (8, 11, 14, 13), (12, 9, 8, 13), (10, 15, 14, 11), (16, 21, 20, 17), (22, 19, 18, 23), (12, 21, 16, 9), (16, 17, 3, 2), (9, 16, 2, 7), (10, 11, 5, 4), (8, 9, 7, 6), (17, 18, 0, 3), (11, 8, 6, 5), (18, 19, 1, 0), (28, 39, 38, 31), (25, 26, 35, 34), (30, 33, 32, 27), (22, 30, 27, 15), (14, 26, 25, 13), (15, 27, 26, 14), (12, 24, 29, 21), (13, 25, 24, 12), (21, 29, 28, 20), (20, 28, 31, 23), (23, 31, 30, 22), (27, 32, 35, 26), (24, 36, 37, 29), (24, 25, 34, 36), (29, 37, 39, 28), (1, 4, 5, 6, 7, 2, 3, 0), (30, 31, 38, 33), (32, 33, 38, 39, 37, 36, 34, 35), (40, 45, 41, 44), (44, 41, 42, 46), (45, 40, 47, 43), (41, 45, 43, 42), (40, 44, 46, 47), (67, 49, 52, 58), (68, 65, 66, 71), (70, 67, 58, 63), (56, 61, 62, 59), (60, 61, 56, 57), (58, 59, 62, 63), (64, 65, 68, 69), (70, 71, 66, 67), (60, 57, 64, 69), (64, 50, 51, 65), (57, 55, 50, 64), (58, 52, 53, 59), (56, 54, 55, 57), (65, 51, 48, 66), (59, 53, 54, 56), (66, 48, 49, 67), (76, 79, 86, 87), (73, 82, 83, 74), (78, 75, 80, 81), (70, 63, 75, 78), (62, 61, 73, 74), (63, 62, 74, 75), (60, 69, 77, 72), (61, 60, 72, 73), (69, 68, 76, 77), (68, 71, 79, 76), (71, 70, 78, 79), (75, 74, 83, 80), (72, 77, 85, 84), (72, 84, 82, 73), (77, 76, 87, 85), (49, 48, 51, 50, 55, 54, 53, 52), (78, 81, 86, 79), (80, 83, 82, 84, 85, 87, 86, 81), (91, 90, 89, 88), (90, 46, 42, 89), (88, 43, 47, 91), (89, 42, 43, 88), (91, 47, 46, 90)])
me_cube_030.polygons.foreach_set('use_smooth', [True] * 78)
_k = set([(0, 1), (0, 3), (1, 4), (2, 3), (2, 7), (4, 5), (5, 6), (6, 7), (8, 9), (8, 11), (9, 16), (10, 11), (10, 19), (12, 13), (12, 21), (13, 14), (14, 15), (15, 22), (16, 17), (17, 18), (18, 19), (20, 21), (20, 23), (22, 23), (24, 25), (24, 29), (25, 26), (26, 27), (27, 30), (28, 29), (28, 31), (30, 31), (32, 33), (32, 35), (33, 38), (34, 35), (34, 36), (36, 37), (37, 39), (38, 39), (40, 44), (40, 45), (41, 44), (41, 45), (48, 49), (48, 51), (49, 52), (50, 51), (50, 55), (52, 53), (53, 54), (54, 55), (56, 57), (56, 59), (57, 64), (58, 59), (58, 67), (60, 61), (60, 69), (61, 62), (62, 63), (63, 70), (64, 65), (65, 66), (66, 67), (68, 69), (68, 71), (70, 71), (72, 73), (72, 77), (73, 74), (74, 75), (75, 78), (76, 77), (76, 79), (78, 79), (80, 81), (80, 83), (81, 86), (82, 83), (82, 84), (84, 85), (85, 87), (86, 87), (88, 89), (88, 91), (89, 90), (90, 91)])
me_cube_030.attributes.new('sharp_edge', 'BOOLEAN', 'EDGE').data.foreach_set('value', [ (min(e.vertices), max(e.vertices)) in _k for e in me_cube_030.edges])
_uv = me_cube_030.uv_layers.new(name='UVMap')
_uv.uv.foreach_set('vector', [0.2812, 0.3594, 0.3281, 0.3594, 0.3281, 0.375, 0.2812, 0.375, 0.5625, 0.3438, 0.6094, 0.3438, 0.6094, 0.3281, 0.5625, 0.3281, 0.6094, 0.3594, 0.5625, 0.3594, 0.5625, 0.3438, 0.6094, 0.3438, 0.5625, 0.3125, 0.6094, 0.3125, 0.6094, 0.3281, 0.5625, 0.3281, 0.5469, 0.3281, 0.5469, 0.3125, 0.5625, 0.3125, 0.5625, 0.3281, 0.625, 0.3125, 0.625, 0.3281, 0.6094, 0.3281, 0.6094, 0.3125, 0.5469, 0.3281, 0.5469, 0.3438, 0.5625, 0.3438, 0.5625, 0.3281, 0.625, 0.3438, 0.625, 0.3281, 0.6094, 0.3281, 0.6094, 0.3438, 0.5625, 0.375, 0.6094, 0.375, 0.6094, 0.3594, 0.5625, 0.3594, 0.2812, 0.2812, 0.2656, 0.2969, 0.25, 0.2969, 0.2812, 0.2656, 0.3281, 0.2812, 0.2812, 0.2812, 0.2812, 0.2656, 0.3281, 0.2656, 0.3281, 0.3594, 0.3438, 0.3438, 0.3594, 0.3438, 0.3281, 0.375, 0.3438, 0.2969, 0.3281, 0.2812, 0.3281, 0.2656, 0.3594, 0.2969, 0.2656, 0.2969, 0.2656, 0.3438, 0.25, 0.3438, 0.25, 0.2969, 0.3438, 0.3438, 0.3438, 0.2969, 0.3594, 0.2969, 0.3594, 0.3438, 0.2656, 0.3438, 0.2812, 0.3594, 0.2812, 0.375, 0.25, 0.3438, 0.5, 0.3281, 0.5156, 0.3281, 0.5156, 0.3438, 0.5, 0.3438, 0.5156, 0.3281, 0.5156, 0.3438, 0.5312, 0.3438, 0.5312, 0.3281, 0.5156, 0.3594, 0.5156, 0.375, 0.5312, 0.375, 0.5312, 0.3594, 0.1719, 0.3594, 0.1875, 0.3438, 0.2031, 0.3438, 0.2188, 0.3594, 0.2344, 0.3438, 0.2188, 0.3281, 0.2188, 0.3125, 0.2344, 0.2969, 0.2188, 0.3594, 0.2031, 0.3438, 0.2188, 0.3281, 0.2344, 0.3438, 0.2188, 0.2812, 0.2031, 0.2969, 0.1875, 0.2969, 0.1719, 0.2812, 0.2344, 0.2969, 0.2188, 0.3125, 0.2031, 0.2969, 0.2188, 0.2812, 0.1719, 0.2812, 0.1875, 0.2969, 0.1719, 0.3125, 0.1562, 0.2969, 0.1562, 0.2969, 0.1719, 0.3125, 0.1719, 0.3281, 0.1562, 0.3438, 0.1562, 0.3438, 0.1719, 0.3281, 0.1875, 0.3438, 0.1719, 0.3594, 0.5156, 0.3594, 0.5312, 0.3594, 0.5312, 0.3438, 0.5156, 0.3438, 0.5156, 0.3594, 0.5156, 0.375, 0.5, 0.375, 0.5, 0.3594, 0.5156, 0.3125, 0.5156, 0.3281, 0.5312, 0.3281, 0.5312, 0.3125, 0.5, 0.3125, 0.5156, 0.3125, 0.5156, 0.3281, 0.5, 0.3281, 0.4062, 0.375, 0.4531, 0.375, 0.4844, 0.3438, 0.4844, 0.2969, 0.4531, 0.2656, 0.4062, 0.2656, 0.375, 0.2969, 0.375, 0.3438, 0.5, 0.3594, 0.5, 0.3438, 0.5156, 0.3438, 0.5156, 0.3594, 0.125, 0.3438, 0.1094, 0.3438, 0.09375, 0.3281, 0.09375, 0.3125, 0.1094, 0.2969, 0.125, 0.2969, 0.1406, 0.3125, 0.1406, 0.3281, 0.1562, 0.25, 0.1562, 0.2656, 0.1719, 0.2656, 0.1719, 0.25, 0.09375, 0.2656, 0.1094, 0.2656, 0.1094, 0.125, 0.09375, 0.125, 0.125, 0.2656, 0.1094, 0.2656, 0.1094, 0.125, 0.125, 0.125, 0.125, 0.125, 0.1406, 0.125, 0.1406, 0.2656, 0.125, 0.2656, 0.1562, 0.125, 0.1406, 0.125, 0.1406, 0.2656, 0.1562, 0.2656, 0.2812, 0.3594, 0.2812, 0.375, 0.3281, 0.375, 0.3281, 0.3594, 0.5625, 0.3438, 0.5625, 0.3281, 0.6094, 0.3281, 0.6094, 0.3438, 0.6094, 0.3594, 0.6094, 0.3438, 0.5625, 0.3438, 0.5625, 0.3594, 0.5625, 0.3125, 0.5625, 0.3281, 0.6094, 0.3281, 0.6094, 0.3125, 0.5469, 0.3281, 0.5625, 0.3281, 0.5625, 0.3125, 0.5469, 0.3125, 0.625, 0.3125, 0.6094, 0.3125, 0.6094, 0.3281, 0.625, 0.3281, 0.5469, 0.3281, 0.5625, 0.3281, 0.5625, 0.3438, 0.5469, 0.3438, 0.625, 0.3438, 0.6094, 0.3438, 0.6094, 0.3281, 0.625, 0.3281, 0.5625, 0.375, 0.5625, 0.3594, 0.6094, 0.3594, 0.6094, 0.375, 0.2812, 0.2812, 0.2812, 0.2656, 0.25, 0.2969, 0.2656, 0.2969, 0.3281, 0.2812, 0.3281, 0.2656, 0.2812, 0.2656, 0.2812, 0.2812, 0.3281, 0.3594, 0.3281, 0.375, 0.3594, 0.3438, 0.3438, 0.3438, 0.3438, 0.2969, 0.3594, 0.2969, 0.3281, 0.2656, 0.3281, 0.2812, 0.2656, 0.2969, 0.25, 0.2969, 0.25, 0.3438, 0.2656, 0.3438, 0.3438, 0.3438, 0.3594, 0.3438, 0.3594, 0.2969, 0.3438, 0.2969, 0.2656, 0.3438, 0.25, 0.3438, 0.2812, 0.375, 0.2812, 0.3594, 0.5, 0.3281, 0.5, 0.3438, 0.5156, 0.3438, 0.5156, 0.3281, 0.5156, 0.3281, 0.5312, 0.3281, 0.5312, 0.3438, 0.5156, 0.3438, 0.5156, 0.3594, 0.5312, 0.3594, 0.5312, 0.375, 0.5156, 0.375, 0.1719, 0.3594, 0.2188, 0.3594, 0.2031, 0.3438, 0.1875, 0.3438, 0.2344, 0.3438, 0.2344, 0.2969, 0.2188, 0.3125, 0.2188, 0.3281, 0.2188, 0.3594, 0.2344, 0.3438, 0.2188, 0.3281, 0.2031, 0.3438, 0.2188, 0.2812, 0.1719, 0.2812, 0.1875, 0.2969, 0.2031, 0.2969, 0.2344, 0.2969, 0.2188, 0.2812, 0.2031, 0.2969, 0.2188, 0.3125, 0.1719, 0.2812, 0.1562, 0.2969, 0.1719, 0.3125, 0.1875, 0.2969, 0.1562, 0.2969, 0.1562, 0.3438, 0.1719, 0.3281, 0.1719, 0.3125, 0.1562, 0.3438, 0.1719, 0.3594, 0.1875, 0.3438, 0.1719, 0.3281, 0.5156, 0.3594, 0.5156, 0.3438, 0.5312, 0.3438, 0.5312, 0.3594, 0.5156, 0.3594, 0.5, 0.3594, 0.5, 0.375, 0.5156, 0.375, 0.5156, 0.3125, 0.5312, 0.3125, 0.5312, 0.3281, 0.5156, 0.3281, 0.5, 0.3125, 0.5, 0.3281, 0.5156, 0.3281, 0.5156, 0.3125, 0.4062, 0.375, 0.375, 0.3438, 0.375, 0.2969, 0.4062, 0.2656, 0.4531, 0.2656, 0.4844, 0.2969, 0.4844, 0.3438, 0.4531, 0.375, 0.5, 0.3594, 0.5156, 0.3594, 0.5156, 0.3438, 0.5, 0.3438, 0.125, 0.3438, 0.1406, 0.3281, 0.1406, 0.3125, 0.125, 0.2969, 0.1094, 0.2969, 0.09375, 0.3125, 0.09375, 0.3281, 0.1094, 0.3438, 0.1562, 0.25, 0.1719, 0.25, 0.1719, 0.2656, 0.1562, 0.2656, 0.09375, 0.2656, 0.09375, 0.125, 0.1094, 0.125, 0.1094, 0.2656, 0.125, 0.2656, 0.125, 0.125, 0.1094, 0.125, 0.1094, 0.2656, 0.125, 0.125, 0.125, 0.2656, 0.1406, 0.2656, 0.1406, 0.125, 0.1562, 0.125, 0.1562, 0.2656, 0.1406, 0.2656, 0.1406, 0.125])
me_cube_030.materials.append(mat_secondary)
me_cube_030.update()
me_cube_006 = bpy.data.meshes.new('Cube.006')
me_cube_006.from_pydata([(-2.0, -8.0, -4.0), (-2.0, -8.0, -1.0), (-2.0, -5.0, -1.0), (2.0, -8.0, -4.0), (2.0, -8.0, -1.0), (2.0, -5.0, -1.0), (-2.0, -2.0, 1.0), (-4.0, -5.0, 1.0), (-4.0, -5.0, -2.0), (-10.0, -6.0, -1.0), (-10.0, -7.0, -1.0), (-10.0, -7.0, 0.0), (-3.0, -6.0, 0.0), (-3.0, -5.0, -1.0), (-3.0, -5.0, 0.0), (0.0, -6.0, 0.0), (0.0, -6.0, -1.0), (-10.0, -6.0, 0.0), (-3.0, -6.0, -1.0), (2.0, -2.0, 1.0), (4.0, -5.0, 1.0), (4.0, -5.0, -2.0), (10.0, -6.0, -1.0), (10.0, -7.0, -1.0), (10.0, -7.0, 0.0), (3.0, -6.0, 0.0), (3.0, -5.0, -1.0), (3.0, -5.0, 0.0), (10.0, -6.0, 0.0), (3.0, -6.0, -1.0), (-7.909, -7.6, -2.958), (-7.735, -7.6, -1.973), (-7.909, -6.6, -2.958), (-7.735, -6.6, -1.973), (-2.0, -7.6, -4.0), (-1.826, -7.6, -3.015), (-2.0, -6.6, -4.0), (-1.826, -6.6, -3.015), (7.909, -7.6, -2.958), (7.735, -7.6, -1.973), (7.909, -6.6, -2.958), (7.735, -6.6, -1.973), (2.0, -7.6, -4.0), (1.826, -7.6, -3.015), (2.0, -6.6, -4.0), (1.826, -6.6, -3.015), (-9.0, -8.0, -4.0), (-10.0, -8.0, -3.0), (-10.0, -8.0, -2.0), (-7.0, -8.0, -3.0), (-8.0, -8.0, -4.0), (-8.0, -8.0, -1.0), (-7.0, -8.0, -2.0), (-9.0, -6.0, -1.0), (-8.0, -6.0, -1.0), (-10.0, -6.0, -3.0), (-10.0, -6.0, -2.0), (-9.0, -6.0, -4.0), (-8.0, -6.0, -4.0), (-7.0, -6.0, -2.0), (-7.0, -6.0, -3.0), (9.0, -8.0, -4.0), (10.0, -8.0, -3.0), (10.0, -8.0, -2.0), (9.0, -8.0, -1.0), (7.0, -8.0, -3.0), (8.0, -8.0, -4.0), (8.0, -8.0, -1.0), (7.0, -8.0, -2.0), (9.0, -6.0, -1.0), (8.0, -6.0, -1.0), (10.0, -6.0, -3.0), (10.0, -6.0, -2.0), (9.0, -6.0, -4.0), (8.0, -6.0, -4.0), (7.0, -6.0, -2.0), (7.0, -6.0, -3.0), (-9.0, -8.0, -1.0), (-9.0, -7.0, -1.0), (-8.0, -7.0, -1.0), (9.0, -7.0, -1.0), (8.0, -7.0, -1.0), (-2.0, 8.0, -4.0), (-2.0, 8.0, -1.0), (-2.0, 5.0, -1.0), (2.0, 8.0, -4.0), (2.0, 8.0, -1.0), (2.0, 5.0, -1.0), (-2.0, 2.0, 1.0), (-4.0, 5.0, 1.0), (-4.0, 5.0, -2.0), (-10.0, 6.0, -1.0), (-10.0, 7.0, -1.0), (-10.0, 7.0, 0.0), (-3.0, 6.0, 0.0), (-3.0, 5.0, -1.0), (-3.0, 5.0, 0.0), (0.0, 6.0, 0.0), (0.0, 6.0, -1.0), (-10.0, 6.0, 0.0), (-3.0, 6.0, -1.0), (2.0, 2.0, 1.0), (4.0, 5.0, 1.0), (4.0, 5.0, -2.0), (10.0, 6.0, -1.0), (10.0, 7.0, -1.0), (10.0, 7.0, 0.0), (3.0, 6.0, 0.0), (3.0, 5.0, -1.0), (3.0, 5.0, 0.0), (10.0, 6.0, 0.0), (3.0, 6.0, -1.0), (-7.909, 7.6, -2.958), (-7.735, 7.6, -1.973), (-7.909, 6.6, -2.958), (-7.735, 6.6, -1.973), (-2.0, 7.6, -4.0), (-1.826, 7.6, -3.015), (-2.0, 6.6, -4.0), (-1.826, 6.6, -3.015), (7.909, 7.6, -2.958), (7.735, 7.6, -1.973), (7.909, 6.6, -2.958), (7.735, 6.6, -1.973), (2.0, 7.6, -4.0), (1.826, 7.6, -3.015), (2.0, 6.6, -4.0), (1.826, 6.6, -3.015), (-9.0, 8.0, -4.0), (-10.0, 8.0, -3.0), (-10.0, 8.0, -2.0), (-7.0, 8.0, -3.0), (-8.0, 8.0, -4.0), (-8.0, 8.0, -1.0), (-7.0, 8.0, -2.0), (-9.0, 6.0, -1.0), (-8.0, 6.0, -1.0), (-10.0, 6.0, -3.0), (-10.0, 6.0, -2.0), (-9.0, 6.0, -4.0), (-8.0, 6.0, -4.0), (-7.0, 6.0, -2.0), (-7.0, 6.0, -3.0), (9.0, 8.0, -4.0), (10.0, 8.0, -3.0), (10.0, 8.0, -2.0), (9.0, 8.0, -1.0), (7.0, 8.0, -3.0), (8.0, 8.0, -4.0), (8.0, 8.0, -1.0), (7.0, 8.0, -2.0), (9.0, 6.0, -1.0), (8.0, 6.0, -1.0), (10.0, 6.0, -3.0), (10.0, 6.0, -2.0), (9.0, 6.0, -4.0), (8.0, 6.0, -4.0), (7.0, 6.0, -2.0), (7.0, 6.0, -3.0), (-9.0, 8.0, -1.0), (-9.0, 7.0, -1.0), (-8.0, 7.0, -1.0), (9.0, 7.0, -1.0), (8.0, 7.0, -1.0), (-2.0, -2.0, 5.0), (2.0, -2.0, 5.0), (-2.0, 2.0, 5.0), (2.0, 2.0, 5.0)], [], [(82, 85, 3, 0), (1, 4, 5, 2), (0, 3, 4, 1), (15, 25, 27, 14, 12), (103, 102, 20, 21), (11, 24, 28, 15, 17), (17, 9, 10, 11), (18, 12, 14, 13), (22, 23, 10, 9, 16), (10, 23, 24, 11), (8, 21, 20, 7), (103, 21, 8, 90), (9, 17, 12, 18), (28, 24, 23, 22), (29, 26, 27, 25), (89, 7, 20, 102), (84, 83, 82, 0, 1, 2), (22, 29, 25, 28), (29, 16, 18, 13, 26), (85, 86, 87, 5, 4, 3), (32, 33, 37, 36), (34, 35, 31, 30), (32, 36, 34, 30), (37, 33, 31, 35), (40, 44, 45, 41), (42, 38, 39, 43), (40, 38, 42, 44), (45, 43, 39, 41), (49, 60, 59, 52), (47, 48, 56, 55), (77, 53, 56, 48), (46, 57, 58, 50), (46, 47, 55, 57), (50, 58, 60, 49), (51, 52, 59, 54), (53, 54, 59, 60, 58, 57, 55, 56), (46, 50, 49, 52, 51, 77, 48, 47), (65, 68, 75, 76), (62, 71, 72, 63), (64, 63, 72, 69), (61, 66, 74, 73), (61, 73, 71, 62), (66, 65, 76, 74), (67, 70, 75, 68), (69, 72, 71, 73, 74, 76, 75, 70), (61, 62, 63, 64, 67, 68, 65, 66), (51, 79, 78, 77), (67, 64, 80, 81), (83, 84, 87, 86), (82, 83, 86, 85), (97, 94, 96, 109, 107), (93, 99, 97, 110, 106), (99, 93, 92, 91), (100, 95, 96, 94), (104, 98, 91, 92, 105), (92, 93, 106, 105), (90, 89, 102, 103), (91, 100, 94, 99), (110, 104, 105, 106), (111, 107, 109, 108), (104, 110, 107, 111), (111, 108, 95, 100, 98), (114, 118, 119, 115), (116, 112, 113, 117), (114, 112, 116, 118), (119, 117, 113, 115), (122, 123, 127, 126), (124, 125, 121, 120), (122, 126, 124, 120), (127, 123, 121, 125), (131, 134, 141, 142), (129, 137, 138, 130), (159, 130, 138, 135), (128, 132, 140, 139), (128, 139, 137, 129), (132, 131, 142, 140), (133, 136, 141, 134), (135, 138, 137, 139, 140, 142, 141, 136), (128, 129, 130, 159, 133, 134, 131, 132), (147, 158, 157, 150), (144, 145, 154, 153), (146, 151, 154, 145), (143, 155, 156, 148), (143, 144, 153, 155), (148, 156, 158, 147), (149, 150, 157, 152), (151, 152, 157, 158, 156, 155, 153, 154), (143, 148, 147, 150, 149, 146, 145, 144), (133, 159, 160, 161), (149, 163, 162, 146), (90, 8, 7, 89), (88, 166, 167, 101), (101, 167, 165, 19), (6, 19, 165, 164), (88, 6, 164, 166)])
me_cube_006.polygons.foreach_set('use_smooth', [True] * 95)
_k = set([(0, 1), (0, 3), (0, 82), (1, 2), (1, 4), (3, 4), (3, 85), (4, 5), (6, 164), (7, 8), (7, 20), (7, 89), (8, 21), (8, 90), (9, 10), (9, 17), (10, 11), (10, 23), (11, 17), (11, 24), (12, 14), (12, 18), (13, 18), (19, 165), (20, 21), (20, 102), (21, 103), (22, 23), (22, 28), (23, 24), (24, 28), (25, 27), (25, 29), (26, 29), (30, 34), (31, 35), (32, 36), (33, 37), (38, 42), (39, 43), (40, 44), (41, 45), (46, 47), (46, 50), (47, 48), (48, 77), (49, 50), (49, 52), (51, 52), (51, 77), (53, 56), (54, 59), (55, 56), (55, 57), (57, 58), (58, 60), (59, 60), (61, 62), (61, 66), (62, 63), (63, 64), (64, 67), (65, 66), (65, 68), (67, 68), (69, 72), (70, 75), (71, 72), (71, 73), (73, 74), (74, 76), (75, 76), (82, 83), (82, 85), (83, 84), (83, 86), (85, 86), (86, 87), (88, 166), (89, 90), (89, 102), (90, 103), (91, 92), (91, 99), (92, 93), (92, 105), (93, 99), (93, 106), (94, 96), (94, 100), (95, 100), (101, 167), (102, 103), (104, 105), (104, 110), (105, 106), (106, 110), (107, 109), (107, 111), (108, 111), (112, 116), (113, 117), (114, 118), (115, 119), (120, 124), (121, 125), (122, 126), (123, 127), (128, 129), (128, 132), (129, 130), (130, 159), (131, 132), (131, 134), (133, 134), (133, 159), (135, 138), (136, 141), (137, 138), (137, 139), (139, 140), (140, 142), (141, 142), (143, 144), (143, 148), (144, 145), (145, 146), (146, 149), (147, 148), (147, 150), (149, 150), (151, 154), (152, 157), (153, 154), (153, 155), (155, 156), (156, 158), (157, 158)])
me_cube_006.attributes.new('sharp_edge', 'BOOLEAN', 'EDGE').data.foreach_set('value', [ (min(e.vertices), max(e.vertices)) in _k for e in me_cube_006.edges])
_uv = me_cube_006.uv_layers.new(name='UVMap')
_uv.uv.foreach_set('vector', [0.5469, 1.0, 0.6094, 1.0, 0.6094, 0.75, 0.5469, 0.75, 0.5469, 0.75, 0.6094, 0.75, 0.6094, 0.7969, 0.5469, 0.7969, 0.5469, 0.5625, 0.6094, 0.5625, 0.6094, 0.6094, 0.5469, 0.6094, 0.5781, 0.7812, 0.625, 0.7812, 0.625, 0.7969, 0.5312, 0.7969, 0.5312, 0.7812, 0.9531, 0.5938, 0.9531, 0.6406, 0.7969, 0.6406, 0.7969, 0.5938, 0.4219, 0.7656, 0.7344, 0.7656, 0.7344, 0.7812, 0.5781, 0.7812, 0.4219, 0.7812, 0.9688, 0.625, 0.9688, 0.6094, 0.9844, 0.6094, 0.9844, 0.625, 0.9688, 0.6094, 0.9688, 0.625, 0.9531, 0.625, 0.9531, 0.6094, 0.7344, 0.7812, 0.7344, 0.7656, 0.4219, 0.7656, 0.4219, 0.7812, 0.5781, 0.7812, 0.4219, 0.6094, 0.7344, 0.6094, 0.7344, 0.625, 0.4219, 0.625, 0.5156, 0.5938, 0.6406, 0.5938, 0.6406, 0.6406, 0.5156, 0.6406, 0.6406, 0.9531, 0.6406, 0.7969, 0.5156, 0.7969, 0.5156, 0.9531, 0.4219, 0.6094, 0.4219, 0.625, 0.5312, 0.625, 0.5312, 0.6094, 0.7812, 0.625, 0.7656, 0.625, 0.7656, 0.6094, 0.7812, 0.6094, 0.7812, 0.6094, 0.7969, 0.6094, 0.7969, 0.625, 0.7812, 0.625, 0.5156, 0.9531, 0.5156, 0.7969, 0.6406, 0.7969, 0.6406, 0.9531, 0.7969, 0.6094, 0.75, 0.6094, 0.75, 0.5625, 1.0, 0.5625, 1.0, 0.6094, 0.9531, 0.6094, 0.7344, 0.6094, 0.625, 0.6094, 0.625, 0.625, 0.7344, 0.625, 0.625, 0.7812, 0.5781, 0.7812, 0.5312, 0.7812, 0.5312, 0.7969, 0.625, 0.7969, 1.0, 0.5625, 1.0, 0.6094, 0.9531, 0.6094, 0.7969, 0.6094, 0.75, 0.6094, 0.75, 0.5625, 0.9062, 0.7969, 0.9062, 0.8125, 1.0, 0.8125, 1.0, 0.7969, 1.0, 0.8125, 1.0, 0.8281, 0.9062, 0.8281, 0.9062, 0.8125, 0.9062, 0.8438, 1.0, 0.8438, 1.0, 0.8281, 0.9062, 0.8281, 1.0, 0.7969, 0.9062, 0.7969, 0.9062, 0.7812, 1.0, 0.7812, 0.9062, 0.7969, 1.0, 0.7969, 1.0, 0.8125, 0.9062, 0.8125, 1.0, 0.8125, 0.9062, 0.8125, 0.9062, 0.8281, 1.0, 0.8281, 0.9062, 0.8438, 0.9062, 0.8281, 1.0, 0.8281, 1.0, 0.8438, 1.0, 0.7969, 1.0, 0.7812, 0.9062, 0.7812, 0.9062, 0.7969, 0.75, 0.8125, 0.7812, 0.8125, 0.7812, 0.8281, 0.75, 0.8281, 0.7812, 0.8125, 0.7812, 0.8281, 0.8125, 0.8281, 0.8125, 0.8125, 0.7812, 0.8438, 0.8125, 0.8438, 0.8125, 0.8281, 0.7812, 0.8281, 0.8281, 0.7969, 0.8281, 0.8281, 0.8125, 0.8281, 0.8125, 0.7969, 0.7812, 0.7969, 0.7812, 0.8125, 0.8125, 0.8125, 0.8125, 0.7969, 0.75, 0.7969, 0.7812, 0.7969, 0.7812, 0.8125, 0.75, 0.8125, 0.75, 0.8438, 0.75, 0.8281, 0.7812, 0.8281, 0.7812, 0.8438, 0.8594, 0.8438, 0.875, 0.8438, 0.8906, 0.8281, 0.8906, 0.8125, 0.875, 0.7969, 0.8594, 0.7969, 0.8438, 0.8125, 0.8438, 0.8281, 0.4375, 0.5625, 0.4531, 0.5625, 0.4688, 0.5781, 0.4688, 0.5938, 0.4531, 0.6094, 0.4375, 0.6094, 0.4219, 0.5938, 0.4219, 0.5781, 0.75, 0.8125, 0.75, 0.8281, 0.7812, 0.8281, 0.7812, 0.8125, 0.7812, 0.8125, 0.8125, 0.8125, 0.8125, 0.8281, 0.7812, 0.8281, 0.7812, 0.8438, 0.7812, 0.8281, 0.8125, 0.8281, 0.8125, 0.8438, 0.8281, 0.7969, 0.8125, 0.7969, 0.8125, 0.8281, 0.8281, 0.8281, 0.7812, 0.7969, 0.8125, 0.7969, 0.8125, 0.8125, 0.7812, 0.8125, 0.75, 0.7969, 0.75, 0.8125, 0.7812, 0.8125, 0.7812, 0.7969, 0.75, 0.8438, 0.7812, 0.8438, 0.7812, 0.8281, 0.75, 0.8281, 0.8594, 0.8438, 0.8438, 0.8281, 0.8438, 0.8125, 0.8594, 0.7969, 0.875, 0.7969, 0.8906, 0.8125, 0.8906, 0.8281, 0.875, 0.8438, 0.7031, 0.5625, 0.6875, 0.5781, 0.6875, 0.5938, 0.7031, 0.6094, 0.7188, 0.6094, 0.7344, 0.5938, 0.7344, 0.5781, 0.7188, 0.5625, 0.8125, 0.8281, 0.8125, 0.8438, 0.8281, 0.8438, 0.8281, 0.8281, 0.8125, 0.8281, 0.8281, 0.8281, 0.8281, 0.8438, 0.8125, 0.8438, 0.5469, 1.0, 0.5469, 0.9531, 0.6094, 0.9531, 0.6094, 1.0, 0.5469, 0.5625, 0.5469, 0.6094, 0.6094, 0.6094, 0.6094, 0.5625, 0.5781, 0.9688, 0.5312, 0.9688, 0.5312, 0.9531, 0.625, 0.9531, 0.625, 0.9688, 0.4219, 0.9844, 0.4219, 0.9688, 0.5781, 0.9688, 0.7344, 0.9688, 0.7344, 0.9844, 0.7812, 0.625, 0.7656, 0.625, 0.7656, 0.6094, 0.7812, 0.6094, 0.7812, 0.6094, 0.7969, 0.6094, 0.7969, 0.625, 0.7812, 0.625, 0.7344, 0.7812, 0.5781, 0.7812, 0.4219, 0.7812, 0.4219, 0.7656, 0.7344, 0.7656, 0.4219, 0.6094, 0.4219, 0.625, 0.7344, 0.625, 0.7344, 0.6094, 0.5156, 0.5938, 0.5156, 0.6406, 0.6406, 0.6406, 0.6406, 0.5938, 0.4219, 0.6094, 0.5312, 0.6094, 0.5312, 0.625, 0.4219, 0.625, 0.9688, 0.625, 0.9688, 0.6094, 0.9844, 0.6094, 0.9844, 0.625, 0.9688, 0.6094, 0.9688, 0.625, 0.9531, 0.625, 0.9531, 0.6094, 0.7344, 0.6094, 0.7344, 0.625, 0.625, 0.625, 0.625, 0.6094, 0.625, 0.7812, 0.625, 0.7969, 0.5312, 0.7969, 0.5312, 0.7812, 0.5781, 0.7812, 0.9062, 0.7969, 1.0, 0.7969, 1.0, 0.8125, 0.9062, 0.8125, 1.0, 0.8125, 0.9062, 0.8125, 0.9062, 0.8281, 1.0, 0.8281, 0.9062, 0.8438, 0.9062, 0.8281, 1.0, 0.8281, 1.0, 0.8438, 1.0, 0.7969, 1.0, 0.7812, 0.9062, 0.7812, 0.9062, 0.7969, 0.9062, 0.7969, 0.9062, 0.8125, 1.0, 0.8125, 1.0, 0.7969, 1.0, 0.8125, 1.0, 0.8281, 0.9062, 0.8281, 0.9062, 0.8125, 0.9062, 0.8438, 1.0, 0.8438, 1.0, 0.8281, 0.9062, 0.8281, 1.0, 0.7969, 0.9062, 0.7969, 0.9062, 0.7812, 1.0, 0.7812, 0.75, 0.8125, 0.75, 0.8281, 0.7812, 0.8281, 0.7812, 0.8125, 0.7812, 0.8125, 0.8125, 0.8125, 0.8125, 0.8281, 0.7812, 0.8281, 0.7812, 0.8438, 0.7812, 0.8281, 0.8125, 0.8281, 0.8125, 0.8438, 0.8281, 0.7969, 0.8125, 0.7969, 0.8125, 0.8281, 0.8281, 0.8281, 0.7812, 0.7969, 0.8125, 0.7969, 0.8125, 0.8125, 0.7812, 0.8125, 0.75, 0.7969, 0.75, 0.8125, 0.7812, 0.8125, 0.7812, 0.7969, 0.75, 0.8438, 0.7812, 0.8438, 0.7812, 0.8281, 0.75, 0.8281, 0.8594, 0.8438, 0.8438, 0.8281, 0.8438, 0.8125, 0.8594, 0.7969, 0.875, 0.7969, 0.8906, 0.8125, 0.8906, 0.8281, 0.875, 0.8438, 0.4375, 0.5625, 0.4219, 0.5781, 0.4219, 0.5938, 0.4375, 0.6094, 0.4531, 0.6094, 0.4688, 0.5938, 0.4688, 0.5781, 0.4531, 0.5625, 0.75, 0.8125, 0.7812, 0.8125, 0.7812, 0.8281, 0.75, 0.8281, 0.7812, 0.8125, 0.7812, 0.8281, 0.8125, 0.8281, 0.8125, 0.8125, 0.7812, 0.8438, 0.8125, 0.8438, 0.8125, 0.8281, 0.7812, 0.8281, 0.8281, 0.7969, 0.8281, 0.8281, 0.8125, 0.8281, 0.8125, 0.7969, 0.7812, 0.7969, 0.7812, 0.8125, 0.8125, 0.8125, 0.8125, 0.7969, 0.75, 0.7969, 0.7812, 0.7969, 0.7812, 0.8125, 0.75, 0.8125, 0.75, 0.8438, 0.75, 0.8281, 0.7812, 0.8281, 0.7812, 0.8438, 0.8594, 0.8438, 0.875, 0.8438, 0.8906, 0.8281, 0.8906, 0.8125, 0.875, 0.7969, 0.8594, 0.7969, 0.8438, 0.8125, 0.8438, 0.8281, 0.7031, 0.5625, 0.7188, 0.5625, 0.7344, 0.5781, 0.7344, 0.5938, 0.7188, 0.6094, 0.7031, 0.6094, 0.6875, 0.5938, 0.6875, 0.5781, 0.8125, 0.8281, 0.8281, 0.8281, 0.8281, 0.8438, 0.8125, 0.8438, 0.8125, 0.8281, 0.8125, 0.8438, 0.8281, 0.8438, 0.8281, 0.8281, 0.7969, 0.5938, 0.9531, 0.5938, 0.9531, 0.6406, 0.7969, 0.6406, 0.5469, 0.6406, 0.5469, 0.7031, 0.6094, 0.7031, 0.6094, 0.6406, 0.9062, 0.6406, 0.9062, 0.7031, 0.8438, 0.7031, 0.8438, 0.6406, 0.5469, 0.6406, 0.6094, 0.6406, 0.6094, 0.7031, 0.5469, 0.7031, 0.8438, 0.6406, 0.9062, 0.6406, 0.9062, 0.7031, 0.8438, 0.7031])
me_cube_006.materials.append(mat_secondary)
me_cube_006.update()

# ---- objects
ob_frame = bpy.data.objects.new('FRAME', me_cube_007)
ob_cargo_fill_1 = bpy.data.objects.new('CARGO_FILL_1', me_cube)
ob_frame_003 = bpy.data.objects.new('FRAME.003', me_cube_001)
ob_camera = bpy.data.objects.new('Camera', cam_camera)
ob_coupler_engaged_rear_2_toggle_label_uncouple = bpy.data.objects.new('COUPLER_ENGAGED_REAR_2_TOGGLE_LABEL_Uncouple', me_cube_002)
ob_coupler_engaged_front_1_toggle_label_uncouple = bpy.data.objects.new('COUPLER_ENGAGED_FRONT_1_TOGGLE_LABEL_Uncouple', me_cube_002)
ob_coupled_rear_2_rot_45 = bpy.data.objects.new('COUPLED_REAR_2_ROT_45', me_cube_003)
ob_coupled_rear_2 = bpy.data.objects.new('COUPLED_REAR_2', me_cube_004)
ob_coupled_front_1_rot_45 = bpy.data.objects.new('COUPLED_FRONT_1_ROT_45', me_cube_003)
ob_coupled_front_1 = bpy.data.objects.new('COUPLED_FRONT_1', me_cube_004)
ob_bogey_rear_wheel_2 = bpy.data.objects.new('BOGEY_REAR_WHEEL_2', me_cube_030)
ob_bogey_rear_wheel_1 = bpy.data.objects.new('BOGEY_REAR_WHEEL_1', me_cube_030)
ob_bogey_rear = bpy.data.objects.new('BOGEY_REAR', me_cube_006)
ob_bogey_front_wheel_2 = bpy.data.objects.new('BOGEY_FRONT_WHEEL_2', me_cube_030)
ob_bogey_front_wheel_1 = bpy.data.objects.new('BOGEY_FRONT_WHEEL_1', me_cube_030)
ob_bogey_front = bpy.data.objects.new('BOGEY_FRONT', me_cube_006)

# ---- transforms, parenting, visibility, modifiers, constraints
ob_frame.location = (0.0, 0.0, 0.0)
ob_frame.scale = (0.0625, 0.0625, 0.0625)
_m = ob_frame.modifiers.new('Auto Smooth', 'NODES')
_m.node_group = ng_auto_smooth
_gi = [s.identifier for s in ng_auto_smooth.interface.items_tree if s.item_type == 'SOCKET' and s.in_out == 'INPUT']
_m[_gi[1]] = 1.745  # Angle
ob_cargo_fill_1.location = (0.0, 0.0, 1.688)
_m = ob_cargo_fill_1.modifiers.new('Auto Smooth', 'NODES')
_m.node_group = ng_auto_smooth
_gi = [s.identifier for s in ng_auto_smooth.interface.items_tree if s.item_type == 'SOCKET' and s.in_out == 'INPUT']
_m[_gi[1]] = 1.745  # Angle
ob_frame_003.location = (0.0, 0.0, 1.688)
_m = ob_frame_003.modifiers.new('Auto Smooth', 'NODES')
_m.node_group = ng_auto_smooth
_gi = [s.identifier for s in ng_auto_smooth.interface.items_tree if s.item_type == 'SOCKET' and s.in_out == 'INPUT']
_m[_gi[1]] = 1.745  # Angle
ob_camera.location = (7.122, -7.122, 7.127)
ob_camera.rotation_euler = (1.047, -2.526e-07, 0.7854)
ob_camera.scale = (1.0, 1.0, 1.0)
ob_coupler_engaged_rear_2_toggle_label_uncouple.location = (3.344, -1.83e-07, 0.4375)
ob_coupler_engaged_rear_2_toggle_label_uncouple.rotation_euler = (0.0, -0.0, -3.142)
ob_coupler_engaged_rear_2_toggle_label_uncouple.scale = (0.0625, 0.0625, 0.0625)
_m = ob_coupler_engaged_rear_2_toggle_label_uncouple.modifiers.new('Auto Smooth', 'NODES')
_m.node_group = ng_auto_smooth
_gi = [s.identifier for s in ng_auto_smooth.interface.items_tree if s.item_type == 'SOCKET' and s.in_out == 'INPUT']
_m[_gi[1]] = 0.8727  # Angle
ob_coupler_engaged_front_1_toggle_label_uncouple.location = (-3.344, 0.0, 0.4375)
ob_coupler_engaged_front_1_toggle_label_uncouple.scale = (0.0625, 0.0625, 0.0625)
_m = ob_coupler_engaged_front_1_toggle_label_uncouple.modifiers.new('Auto Smooth', 'NODES')
_m.node_group = ng_auto_smooth
_gi = [s.identifier for s in ng_auto_smooth.interface.items_tree if s.item_type == 'SOCKET' and s.in_out == 'INPUT']
_m[_gi[1]] = 0.8727  # Angle
ob_coupled_rear_2_rot_45.location = (3.25, -1.748e-07, 0.5)
ob_coupled_rear_2_rot_45.rotation_euler = (0.0, -0.0, -3.142)
ob_coupled_rear_2_rot_45.scale = (0.0625, 0.0625, 0.0625)
_m = ob_coupled_rear_2_rot_45.modifiers.new('Auto Smooth', 'NODES')
_m.node_group = ng_auto_smooth
_gi = [s.identifier for s in ng_auto_smooth.interface.items_tree if s.item_type == 'SOCKET' and s.in_out == 'INPUT']
_m[_gi[1]] = 0.8727  # Angle
ob_coupled_rear_2.location = (3.25, -0.03125, 0.5)
ob_coupled_rear_2.rotation_euler = (-3.815e-07, 0.7854, -3.142)
ob_coupled_rear_2.scale = (0.0625, 0.0625, 0.0625)
_m = ob_coupled_rear_2.modifiers.new('Auto Smooth', 'NODES')
_m.node_group = ng_auto_smooth
_gi = [s.identifier for s in ng_auto_smooth.interface.items_tree if s.item_type == 'SOCKET' and s.in_out == 'INPUT']
_m[_gi[1]] = 0.8727  # Angle
ob_coupled_front_1_rot_45.location = (-3.25, 0.0, 0.5)
ob_coupled_front_1_rot_45.scale = (0.0625, 0.0625, 0.0625)
_m = ob_coupled_front_1_rot_45.modifiers.new('Auto Smooth', 'NODES')
_m.node_group = ng_auto_smooth
_gi = [s.identifier for s in ng_auto_smooth.interface.items_tree if s.item_type == 'SOCKET' and s.in_out == 'INPUT']
_m[_gi[1]] = 0.8727  # Angle
ob_coupled_front_1.location = (-3.25, 0.03125, 0.5)
ob_coupled_front_1.rotation_euler = (5.565e-08, 0.7854, 1.344e-07)
ob_coupled_front_1.scale = (0.0625, 0.0625, 0.0625)
_m = ob_coupled_front_1.modifiers.new('Auto Smooth', 'NODES')
_m.node_group = ng_auto_smooth
_gi = [s.identifier for s in ng_auto_smooth.interface.items_tree if s.item_type == 'SOCKET' and s.in_out == 'INPUT']
_m[_gi[1]] = 0.8727  # Angle
ob_bogey_rear_wheel_2.location = (1.219, 0.0, 0.1562)
ob_bogey_rear_wheel_2.scale = (0.0625, 0.0625, 0.0625)
_m = ob_bogey_rear_wheel_2.modifiers.new('Auto Smooth', 'NODES')
_m.node_group = ng_auto_smooth
_gi = [s.identifier for s in ng_auto_smooth.interface.items_tree if s.item_type == 'SOCKET' and s.in_out == 'INPUT']
_m[_gi[1]] = 1.745  # Angle
ob_bogey_rear_wheel_1.location = (2.281, 0.0, 0.1562)
ob_bogey_rear_wheel_1.scale = (0.0625, 0.0625, 0.0625)
_m = ob_bogey_rear_wheel_1.modifiers.new('Auto Smooth', 'NODES')
_m.node_group = ng_auto_smooth
_gi = [s.identifier for s in ng_auto_smooth.interface.items_tree if s.item_type == 'SOCKET' and s.in_out == 'INPUT']
_m[_gi[1]] = 1.745  # Angle
ob_bogey_rear.location = (1.75, 0.0, 0.3125)
ob_bogey_rear.scale = (0.0625, 0.0625, 0.0625)
_m = ob_bogey_rear.modifiers.new('Auto Smooth', 'NODES')
_m.node_group = ng_auto_smooth
_gi = [s.identifier for s in ng_auto_smooth.interface.items_tree if s.item_type == 'SOCKET' and s.in_out == 'INPUT']
_m[_gi[1]] = 1.745  # Angle
ob_bogey_front_wheel_2.location = (-1.219, 1.065e-07, 0.1562)
ob_bogey_front_wheel_2.rotation_euler = (0.0, -0.0, -3.142)
ob_bogey_front_wheel_2.scale = (0.0625, 0.0625, 0.0625)
_m = ob_bogey_front_wheel_2.modifiers.new('Auto Smooth', 'NODES')
_m.node_group = ng_auto_smooth
_gi = [s.identifier for s in ng_auto_smooth.interface.items_tree if s.item_type == 'SOCKET' and s.in_out == 'INPUT']
_m[_gi[1]] = 1.745  # Angle
ob_bogey_front_wheel_1.location = (-2.281, 1.994e-07, 0.1562)
ob_bogey_front_wheel_1.rotation_euler = (0.0, -0.0, -3.142)
ob_bogey_front_wheel_1.scale = (0.0625, 0.0625, 0.0625)
_m = ob_bogey_front_wheel_1.modifiers.new('Auto Smooth', 'NODES')
_m.node_group = ng_auto_smooth
_gi = [s.identifier for s in ng_auto_smooth.interface.items_tree if s.item_type == 'SOCKET' and s.in_out == 'INPUT']
_m[_gi[1]] = 1.745  # Angle
ob_bogey_front.location = (-1.75, 1.53e-07, 0.3125)
ob_bogey_front.rotation_euler = (0.0, -0.0, -3.142)
ob_bogey_front.scale = (0.0625, 0.0625, 0.0625)
_m = ob_bogey_front.modifiers.new('Auto Smooth', 'NODES')
_m.node_group = ng_auto_smooth
_gi = [s.identifier for s in ng_auto_smooth.interface.items_tree if s.item_type == 'SOCKET' and s.in_out == 'INPUT']
_m[_gi[1]] = 1.745  # Angle

# ---- collection membership
scene.collection.objects.link(ob_frame)
scene.collection.objects.link(ob_cargo_fill_1)
scene.collection.objects.link(ob_frame_003)
scene.collection.objects.link(ob_camera)
scene.collection.objects.link(ob_coupler_engaged_rear_2_toggle_label_uncouple)
scene.collection.objects.link(ob_coupler_engaged_front_1_toggle_label_uncouple)
scene.collection.objects.link(ob_coupled_rear_2_rot_45)
scene.collection.objects.link(ob_coupled_rear_2)
scene.collection.objects.link(ob_coupled_front_1_rot_45)
scene.collection.objects.link(ob_coupled_front_1)
scene.collection.objects.link(ob_bogey_rear_wheel_2)
scene.collection.objects.link(ob_bogey_rear_wheel_1)
scene.collection.objects.link(ob_bogey_rear)
scene.collection.objects.link(ob_bogey_front_wheel_2)
scene.collection.objects.link(ob_bogey_front_wheel_1)
scene.collection.objects.link(ob_bogey_front)

# ---- scene / render settings (as saved in the file)
scene.camera = ob_camera
scene.frame_start = 1; scene.frame_end = 250; scene.frame_set(250)
scene.render.engine = 'CYCLES'
scene.render.resolution_x = 512
scene.render.resolution_y = 512
scene.render.fps = 25
scene.render.film_transparent = True
scene.render.use_stamp_time = False
scene.render.use_stamp_frame = False
scene.render.use_stamp_camera = False
scene.render.use_stamp_scene = False
scene.render.use_stamp_filename = False
scene.render.use_stamp_render_time = False
scene.render.use_stamp = True
scene.cycles.sampling_pattern = 'TABULATED_SOBOL'
scene.cycles.use_light_tree = False
scene.cycles.bake_type = 'AO'
scene.view_settings.view_transform = 'Filmic'
bpy.context.view_layer.update()
